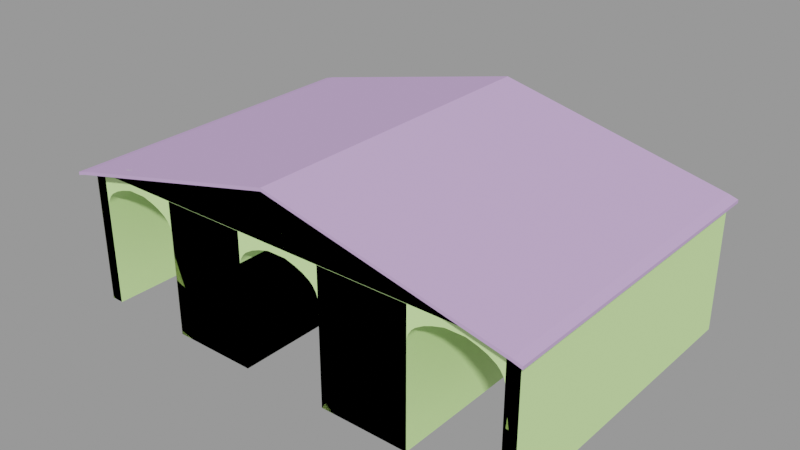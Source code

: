 # Source: train_building001b.blend  (saved by Blender 2.92.15; exported with 4.5.12 LTS)
import bpy
from mathutils import Matrix  # noqa: F401  (used for matrix-valued properties, if any)

bpy.ops.wm.read_factory_settings(use_empty=True)
scene = bpy.context.scene
scene.name = 'train_building001b.qc'

# ---- collections
col_train_building001b = bpy.data.collections.new('train_building001b'); scene.collection.children.link(col_train_building001b)

# ---- materials (node trees are filled in below, after node groups)
mat_wall027 = bpy.data.materials.new('wall027')
mat_wall027.use_transparent_shadow = False
mat_wall027.diffuse_color = (0.5841, 0.4012, 0.7121, 1.0)
mat_brickwall001 = bpy.data.materials.new('brickwall001')
mat_brickwall001.use_transparent_shadow = False
mat_brickwall001.diffuse_color = (0.6671, 0.9893, 0.4023, 1.0)
mat_black = bpy.data.materials.new('black')
mat_black.use_transparent_shadow = False
mat_black.diffuse_color = (0.9434, 0.5079, 0.6136, 1.0)
mat_phy = bpy.data.materials.new('  phy')
mat_phy.use_transparent_shadow = False
mat_phy.diffuse_color = (0.6238, 0.6192, 0.4238, 1.0)

# ---- material node trees

# ---- meshes
me_train_building001b_reference = bpy.data.meshes.new('train_building001b_reference')
me_train_building001b_reference.from_pydata([(596.1, -384.0, 296.0), (596.1, -416.0, 295.9), (1.7e-05, -384.0, 432.0), (1.8e-05, -416.0, 432.0), (-587.0, -384.0, 296.0), (-587.0, -416.0, 295.9), (619.1, -384.0, 297.0), (619.1, -416.0, 297.0), (619.1, -384.0, 289.0), (619.1, -416.0, 289.0), (619.1, 416.0, 289.0), (619.1, 416.0, 297.0), (-610.0, -384.0, 297.0), (-610.0, -416.0, 289.0), (-610.0, -416.0, 297.0), (-610.0, -384.0, 289.0), (-610.0, 416.0, 297.0), (-610.0, 416.0, 289.0), (-587.0, -416.0, 303.9), (1.8e-05, -416.0, 440.0), (596.1, -416.0, 303.9), (-587.0, 416.0, 296.0), (596.1, 416.0, 304.0), (-1.8e-05, 416.0, 440.0), (596.1, -384.0, 304.0), (1.7e-05, -384.0, 440.0), (-587.0, -384.0, 303.9), (-587.0, 416.0, 303.9), (596.1, 416.0, 296.0), (360.1, 416.0, 252.0), (380.1, 416.0, 264.0), (360.1, -384.0, 252.0), (380.1, -384.0, 264.0), (564.1, -384.0, 296.0), (-112.0, -384.0, 280.0), (-112.0, -384.0, 296.0), (-331.0, -384.0, 280.0), (-331.0, -384.0, 296.0), (-419.0, -384.0, 296.0), (-112.0, -384.0, 220.0), (-108.0, -384.0, 232.0), (-100.0, -384.0, 244.0), (-92.0, -384.0, 252.0), (-72.0, -384.0, 264.0), (-52.0, -384.0, 272.0), (-24.0, -384.0, 280.0), (-24.0, -384.0, 296.0), (1.7e-05, -384.0, 296.0), (24.0, -384.0, 296.0), (24.0, -384.0, 280.0), (112.0, -384.0, 280.0), (52.0, -384.0, 272.0), (72.0, -384.0, 264.0), (92.0, -384.0, 252.0), (100.0, -384.0, 244.0), (108.0, -384.0, 232.0), (1.7e-05, -384.0, 280.0), (112.0, -384.0, 296.0), (340.1, -384.0, 296.0), (340.1, -384.0, 280.0), (112.0, -384.0, 220.0), (340.1, -384.0, 220.0), (344.1, -384.0, 232.0), (352.1, -384.0, 244.0), (400.1, -384.0, 272.0), (428.1, -384.0, 280.0), (428.1, -384.0, 296.0), (476.1, -384.0, 296.0), (564.1, -384.0, 280.0), (596.1, -384.0, 280.0), (564.1, -384.0, 220.0), (476.1, -384.0, 280.0), (504.1, -384.0, 272.0), (524.1, -384.0, 264.0), (544.1, -384.0, 252.0), (552.1, -384.0, 244.0), (560.1, -384.0, 232.0), (596.1, -384.0, 220.0), (564.1, -384.0, 6.115), (596.1, -384.0, 6.115), (596.1, -384.0, -45.65), (564.1, -384.0, -45.65), (340.1, -384.0, 6.115), (340.1, 416.0, 220.0), (340.1, 416.0, 6.115), (340.1, 416.0, -45.65), (340.1, -384.0, -45.65), (-555.0, -384.0, -45.65), (-587.0, -384.0, 6.115), (-587.0, -384.0, -45.65), (-555.0, -384.0, 6.115), (-555.0, -384.0, 220.0), (-587.0, -384.0, 220.0), (-555.0, -384.0, 280.0), (-587.0, -384.0, 280.0), (-555.0, -384.0, 296.0), (-467.0, -384.0, 332.1), (-467.0, -384.0, 296.0), (-419.0, -384.0, 280.0), (-391.0, -384.0, 272.0), (-371.0, -384.0, 264.0), (-351.0, -384.0, 252.0), (-343.0, -384.0, 244.0), (-467.0, -384.0, 280.0), (-495.0, -384.0, 272.0), (-515.0, -384.0, 264.0), (-535.0, -384.0, 252.0), (-543.0, -384.0, 244.0), (-551.0, -384.0, 232.0), (-335.0, -384.0, 232.0), (-331.0, -384.0, 220.0), (-331.0, -384.0, 6.115), (-112.0, -384.0, 6.115), (-112.0, -384.0, -45.65), (-331.0, -384.0, -45.65), (112.0, -384.0, 6.115), (112.0, -384.0, -45.65), (112.0, 416.0, 220.0), (112.0, 416.0, 6.115), (112.0, 416.0, -45.65), (400.1, 416.0, 272.0), (428.1, 416.0, 280.0), (564.1, 416.0, 220.0), (564.1, 416.0, 6.115), (564.1, 416.0, -45.65), (-112.0, 416.0, 220.0), (-112.0, 416.0, 6.115), (-112.0, 416.0, -45.65), (596.1, 416.0, 280.0), (596.1, 416.0, 220.0), (596.1, 416.0, 6.115), (596.1, 416.0, -45.65), (-331.0, 416.0, 220.0), (-331.0, 416.0, 6.115), (-331.0, 416.0, -45.65), (-587.0, 416.0, 280.0), (-587.0, 416.0, 220.0), (-587.0, 416.0, 6.115), (-587.0, 416.0, -45.65), (-467.0, 416.0, 280.0), (-419.0, 416.0, 280.0), (476.1, 416.0, 280.0), (-543.0, 416.0, 244.0), (-551.0, 416.0, 232.0), (-555.0, 416.0, 220.0), (-535.0, 416.0, 252.0), (-515.0, 416.0, 264.0), (-495.0, 416.0, 272.0), (-391.0, 416.0, 272.0), (-371.0, 416.0, 264.0), (-351.0, 416.0, 252.0), (-343.0, 416.0, 244.0), (-335.0, 416.0, 232.0), (-100.0, 416.0, 244.0), (-108.0, 416.0, 232.0), (-92.0, 416.0, 252.0), (-72.0, 416.0, 264.0), (-52.0, 416.0, 272.0), (-24.0, 416.0, 280.0), (52.0, 416.0, 272.0), (24.0, 416.0, 280.0), (72.0, 416.0, 264.0), (92.0, 416.0, 252.0), (100.0, 416.0, 244.0), (108.0, 416.0, 232.0), (504.1, 416.0, 272.0), (524.1, 416.0, 264.0), (544.1, 416.0, 252.0), (552.1, 416.0, 244.0), (560.1, 416.0, 232.0), (352.1, 416.0, 244.0), (344.1, 416.0, 232.0), (-1.8e-05, 416.0, 280.0), (-555.0, 416.0, 6.115), (-555.0, 416.0, -45.65)], [], [(0, 1, 2), (2, 1, 3), (4, 2, 5), (5, 2, 3), (6, 7, 8), (8, 7, 9), (8, 10, 6), (6, 10, 11), (12, 13, 14), (15, 13, 12), (12, 16, 15), (15, 16, 17), (5, 14, 13), (18, 14, 5), (5, 3, 18), (18, 3, 19), (19, 3, 20), (20, 3, 1), (1, 7, 20), (9, 7, 1), (21, 15, 17), (4, 15, 21), (4, 5, 15), (15, 5, 13), (22, 23, 24), (24, 23, 25), (24, 25, 20), (20, 25, 19), (18, 12, 14), (26, 12, 18), (26, 16, 12), (27, 16, 26), (27, 25, 23), (26, 25, 27), (26, 18, 25), (25, 18, 19), (22, 6, 11), (24, 6, 22), (24, 20, 6), (6, 20, 7), (1, 8, 9), (0, 8, 1), (0, 10, 8), (28, 10, 0), (29, 30, 31), (31, 30, 32), (0, 2, 33), (34, 35, 36), (36, 35, 37), (35, 2, 37), (37, 2, 38), (38, 36, 37), (34, 39, 40), (34, 40, 41), (34, 41, 42), (34, 42, 43), (34, 43, 44), (45, 34, 44), (45, 35, 34), (46, 35, 45), (46, 2, 35), (47, 2, 46), (47, 48, 2), (48, 47, 49), (49, 50, 48), (51, 50, 49), (51, 52, 50), (52, 53, 50), (53, 54, 50), (54, 55, 50), (49, 47, 56), (47, 46, 56), (56, 46, 45), (48, 50, 57), (2, 48, 57), (58, 2, 57), (50, 58, 57), (59, 58, 50), (55, 60, 50), (50, 60, 59), (59, 60, 61), (59, 61, 62), (59, 62, 63), (59, 63, 31), (59, 31, 32), (59, 32, 64), (65, 59, 64), (65, 58, 59), (66, 58, 65), (66, 2, 58), (67, 2, 66), (33, 2, 67), (67, 68, 33), (68, 0, 33), (69, 0, 68), (68, 70, 69), (71, 66, 65), (67, 66, 71), (71, 68, 67), (72, 68, 71), (72, 73, 68), (73, 74, 68), (74, 75, 68), (75, 76, 68), (76, 70, 68), (69, 70, 77), (70, 78, 77), (77, 78, 79), (79, 78, 80), (80, 78, 81), (61, 82, 83), (83, 82, 84), (84, 82, 85), (85, 82, 86), (87, 88, 89), (90, 88, 87), (91, 88, 90), (92, 88, 91), (93, 92, 91), (94, 92, 93), (93, 95, 94), (94, 95, 4), (95, 96, 4), (2, 96, 95), (97, 2, 95), (38, 2, 97), (38, 97, 98), (98, 36, 38), (99, 36, 98), (99, 100, 36), (100, 101, 36), (101, 102, 36), (98, 97, 103), (97, 95, 103), (103, 95, 93), (103, 93, 104), (93, 105, 104), (93, 106, 105), (93, 107, 106), (93, 108, 107), (93, 91, 108), (102, 109, 36), (109, 110, 36), (36, 110, 34), (34, 110, 39), (110, 111, 39), (39, 111, 112), (112, 111, 113), (113, 111, 114), (60, 115, 61), (61, 115, 82), (82, 115, 86), (86, 115, 116), (117, 118, 60), (60, 118, 115), (115, 118, 116), (116, 118, 119), (30, 120, 32), (32, 120, 64), (120, 121, 64), (64, 121, 65), (122, 123, 70), (70, 123, 78), (78, 123, 81), (81, 123, 124), (39, 112, 125), (125, 112, 126), (126, 112, 127), (127, 112, 113), (69, 28, 0), (128, 28, 69), (69, 77, 128), (128, 77, 129), (77, 79, 129), (129, 79, 130), (130, 79, 131), (131, 79, 80), (132, 133, 110), (110, 133, 111), (111, 133, 114), (114, 133, 134), (135, 4, 21), (94, 4, 135), (135, 136, 94), (94, 136, 92), (136, 137, 92), (92, 137, 88), (88, 137, 89), (89, 137, 138), (139, 140, 103), (103, 140, 98), (121, 141, 65), (65, 141, 71), (107, 108, 142), (142, 108, 143), (108, 91, 143), (143, 91, 144), (106, 107, 145), (145, 107, 142), (145, 146, 106), (106, 146, 105), (146, 147, 105), (105, 147, 104), (147, 139, 104), (104, 139, 103), (148, 99, 140), (140, 99, 98), (148, 149, 99), (99, 149, 100), (150, 151, 101), (101, 151, 102), (149, 150, 100), (100, 150, 101), (151, 152, 102), (102, 152, 109), (152, 132, 109), (109, 132, 110), (41, 40, 153), (153, 40, 154), (40, 39, 154), (154, 39, 125), (42, 41, 155), (155, 41, 153), (155, 156, 42), (42, 156, 43), (156, 157, 43), (43, 157, 44), (157, 158, 44), (44, 158, 45), (159, 51, 160), (160, 51, 49), (159, 161, 51), (51, 161, 52), (162, 163, 53), (53, 163, 54), (161, 162, 52), (52, 162, 53), (163, 164, 54), (54, 164, 55), (164, 117, 55), (55, 117, 60), (165, 72, 141), (141, 72, 71), (165, 166, 72), (72, 166, 73), (167, 168, 74), (74, 168, 75), (166, 167, 73), (73, 167, 74), (168, 169, 75), (75, 169, 76), (169, 122, 76), (76, 122, 70), (63, 62, 170), (170, 62, 171), (62, 61, 171), (171, 61, 83), (31, 63, 29), (29, 63, 170), (158, 172, 45), (45, 172, 56), (172, 160, 56), (56, 160, 49), (91, 90, 144), (144, 90, 173), (173, 90, 174), (174, 90, 87), (134, 173, 174), (133, 173, 134), (173, 133, 144), (133, 132, 144), (144, 132, 143), (143, 132, 142), (142, 132, 145), (145, 132, 146), (146, 132, 147), (147, 132, 139), (139, 132, 140), (140, 132, 148), (148, 132, 149), (149, 132, 150), (150, 132, 151), (132, 152, 151), (119, 126, 127), (118, 126, 119), (126, 118, 125), (118, 117, 125), (125, 117, 154), (154, 117, 153), (153, 117, 155), (155, 117, 156), (156, 117, 157), (157, 117, 158), (158, 117, 172), (172, 117, 160), (160, 117, 159), (159, 117, 161), (161, 117, 162), (162, 117, 163), (117, 164, 163), (122, 169, 168), (167, 122, 168), (166, 122, 167), (165, 122, 166), (141, 122, 165), (121, 122, 141), (120, 122, 121), (30, 122, 120), (29, 122, 30), (170, 122, 29), (171, 122, 170), (83, 122, 171), (123, 122, 83), (84, 123, 83), (123, 84, 124), (124, 84, 85)])
me_train_building001b_reference.polygons.foreach_set('use_smooth', [True] * 316)
me_train_building001b_reference.polygons.foreach_set('material_index', [0, 0, 0, 0, 0, 0, 0, 0, 0, 0, 0, 0, 0, 0, 0, 0, 0, 0, 0, 0, 0, 0, 0, 0, 0, 0, 0, 0, 0, 0, 0, 0, 0, 0, 0, 0, 0, 0, 0, 0, 0, 0, 0, 0, 1, 1, 1, 1, 1, 1, 1, 1, 1, 1, 1, 1, 1, 1, 1, 1, 1, 1, 1, 1, 1, 1, 1, 1, 1, 1, 1, 1, 1, 1, 1, 1, 1, 1, 1, 1, 1, 1, 1, 1, 1, 1, 1, 1, 1, 1, 1, 1, 1, 1, 1, 1, 1, 1, 1, 1, 1, 1, 1, 1, 1, 1, 1, 1, 1, 1, 1, 1, 1, 1, 1, 1, 1, 1, 1, 1, 1, 1, 1, 1, 1, 1, 1, 1, 1, 1, 1, 1, 1, 1, 1, 1, 1, 1, 1, 1, 1, 1, 1, 1, 1, 1, 1, 1, 1, 1, 1, 1, 1, 1, 1, 1, 1, 1, 1, 1, 1, 1, 1, 1, 1, 1, 1, 1, 1, 1, 1, 1, 1, 1, 1, 1, 1, 1, 1, 1, 1, 1, 1, 1, 1, 1, 1, 1, 1, 1, 1, 1, 1, 1, 1, 1, 1, 1, 1, 1, 1, 1, 1, 1, 1, 1, 1, 1, 1, 1, 1, 1, 1, 1, 1, 1, 1, 1, 1, 1, 1, 1, 1, 1, 1, 1, 1, 1, 1, 1, 1, 1, 1, 1, 1, 1, 1, 1, 1, 1, 1, 1, 1, 1, 1, 1, 1, 1, 1, 1, 1, 1, 1, 1, 1, 1, 1, 1, 1, 1, 1, 1, 1, 1, 1, 1, 1, 2, 2, 2, 2, 2, 2, 2, 2, 2, 2, 2, 2, 2, 2, 2, 2, 2, 2, 2, 2, 2, 2, 2, 2, 2, 2, 2, 2, 2, 2, 2, 2, 2, 2, 2, 2, 2, 2, 2, 2, 2, 2, 2, 2, 2, 2, 2, 2, 2])
_k = set([(0, 1), (0, 2), (0, 10), (0, 28), (0, 69), (1, 3), (1, 9), (2, 3), (2, 5), (3, 5), (4, 5), (4, 21), (4, 94), (4, 95), (5, 13), (6, 7), (6, 11), (6, 22), (7, 9), (7, 20), (8, 9), (8, 10), (12, 14), (12, 16), (13, 14), (13, 15), (14, 18), (15, 17), (15, 21), (16, 26), (18, 19), (18, 26), (19, 20), (19, 25), (20, 24), (22, 24), (23, 24), (23, 25), (25, 27), (26, 27), (28, 69), (29, 30), (29, 170), (30, 120), (31, 32), (31, 63), (32, 64), (39, 40), (39, 112), (40, 41), (41, 42), (42, 43), (43, 44), (44, 45), (45, 56), (49, 51), (49, 56), (51, 52), (52, 53), (53, 54), (54, 55), (55, 60), (60, 115), (61, 62), (61, 82), (62, 63), (64, 65), (65, 71), (69, 77), (70, 76), (70, 78), (71, 72), (72, 73), (73, 74), (74, 75), (75, 76), (77, 79), (78, 80), (78, 81), (79, 80), (81, 123), (82, 85), (82, 86), (83, 84), (83, 171), (84, 85), (84, 124), (86, 115), (87, 88), (87, 90), (88, 89), (88, 92), (89, 137), (90, 91), (90, 174), (91, 108), (92, 94), (98, 99), (98, 103), (99, 100), (100, 101), (101, 102), (102, 109), (103, 104), (104, 105), (105, 106), (106, 107), (107, 108), (109, 110), (110, 111), (111, 113), (111, 114), (112, 113), (112, 127), (114, 133), (115, 116), (116, 118), (117, 118), (117, 164), (118, 119), (119, 126), (120, 121), (121, 141), (122, 123), (122, 169), (123, 124), (125, 126), (125, 154), (126, 127), (132, 133), (132, 152), (133, 134), (134, 173), (139, 140), (139, 147), (140, 148), (141, 165), (142, 143), (142, 145), (143, 144), (144, 173), (145, 146), (146, 147), (148, 149), (149, 150), (150, 151), (151, 152), (153, 154), (153, 155), (155, 156), (156, 157), (157, 158), (158, 172), (159, 160), (159, 161), (160, 172), (161, 162), (162, 163), (163, 164), (165, 166), (166, 167), (167, 168), (168, 169), (170, 171), (173, 174)])
me_train_building001b_reference.attributes.new('sharp_edge', 'BOOLEAN', 'EDGE').data.foreach_set('value', [ (min(e.vertices), max(e.vertices)) in _k for e in me_train_building001b_reference.edges])
_uv = me_train_building001b_reference.uv_layers.new(name='UVMap')
_uv.uv.foreach_set('vector', [1.018, -1.25, 1.143, -1.25, 1.018, 0.5156, 1.018, 0.5156, 1.143, -1.25, 1.143, 0.5156, 1.018, -2.281, 1.018, -0.5156, 1.143, -2.281, 1.143, -2.281, 1.018, -0.5156, 1.143, -0.5156, 1.018, 1.16, 1.143, 1.16, 1.018, 1.129, 1.018, 1.129, 1.143, 1.16, 1.143, 1.129, 1.018, 1.129, -2.107, 1.129, 1.018, 1.16, 1.018, 1.16, -2.107, 1.129, -2.107, 1.16, 1.018, 1.16, 1.143, 1.129, 1.143, 1.16, 1.018, 1.129, 1.143, 1.129, 1.018, 1.16, 1.018, 1.16, -2.107, 1.16, 1.018, 1.129, 1.018, 1.129, -2.107, 1.16, -2.107, 1.129, 1.151, -1.279, 1.182, -1.36, 1.152, -1.368, 1.181, -1.27, 1.182, -1.36, 1.151, -1.279, 1.151, -1.279, 1.147, 0.4857, 1.181, -1.27, 1.181, -1.27, 1.147, 0.4857, 1.177, 0.4944, 1.168, 0.523, 1.138, 0.5143, 1.172, -1.241, 1.172, -1.241, 1.138, 0.5143, 1.142, -1.25, 1.142, -1.25, 1.172, -1.331, 1.172, -1.241, 1.143, -1.34, 1.172, -1.331, 1.142, -1.25, -2.107, -2.281, 1.018, -2.371, -2.107, -2.371, 1.018, -2.281, 1.018, -2.371, -2.107, -2.281, 1.018, -2.281, 1.143, -2.281, 1.018, -2.371, 1.018, -2.371, 1.143, -2.281, 1.143, -2.371, -2.107, -1.25, -2.107, 0.5156, 1.018, -1.25, 1.018, -1.25, -2.107, 0.5156, 1.018, 0.5156, 1.018, -1.25, 1.018, 0.5156, 1.143, -1.25, 1.143, -1.25, 1.018, 0.5156, 1.143, 0.5156, 1.143, -2.281, 1.018, -2.371, 1.143, -2.371, 1.018, -2.281, 1.018, -2.371, 1.143, -2.281, 1.018, -2.281, -2.107, -2.371, 1.018, -2.371, -2.107, -2.281, -2.107, -2.371, 1.018, -2.281, -2.107, -2.281, 1.018, -0.5156, -2.107, -0.5156, 1.018, -2.281, 1.018, -0.5156, -2.107, -2.281, 1.018, -2.281, 1.143, -2.281, 1.018, -0.5156, 1.018, -0.5156, 1.143, -2.281, 1.143, -0.5156, -2.107, -1.25, 1.018, -1.34, -2.107, -1.34, 1.018, -1.25, 1.018, -1.34, -2.107, -1.25, 1.018, -1.25, 1.143, -1.25, 1.018, -1.34, 1.018, -1.34, 1.143, -1.25, 1.143, -1.34, 1.143, -1.25, 1.018, -1.34, 1.143, -1.34, 1.018, -1.25, 1.018, -1.34, 1.143, -1.25, 1.018, -1.25, -2.107, -1.34, 1.018, -1.34, -2.107, -1.25, -2.107, -1.34, 1.018, -1.25, -1.009, -2.0, -1.1, -2.0, -1.009, 1.125, -1.009, 1.125, -1.1, -2.0, -1.1, 1.125, 2.829, 1.189, 0.5008, 1.72, 2.704, 1.189, 0.06327, 1.127, 0.06327, 1.189, -0.7922, 1.127, -0.7922, 1.127, 0.06327, 1.189, -0.7922, 1.189, 0.06327, 1.189, 0.5008, 1.72, -0.7922, 1.189, -0.7922, 1.189, 0.5008, 1.72, -1.136, 1.189, -1.136, 1.189, -0.7922, 1.127, -0.7922, 1.189, 0.06327, 1.127, 0.06327, 0.8922, 0.0789, 0.9391, 0.06327, 1.127, 0.0789, 0.9391, 0.1101, 0.986, 0.06327, 1.127, 0.1101, 0.986, 0.1414, 1.017, 0.06327, 1.127, 0.1414, 1.017, 0.2195, 1.064, 0.06327, 1.127, 0.2195, 1.064, 0.2976, 1.095, 0.407, 1.127, 0.06327, 1.127, 0.2976, 1.095, 0.407, 1.127, 0.06327, 1.189, 0.06327, 1.127, 0.407, 1.189, 0.06327, 1.189, 0.407, 1.127, 0.407, 1.189, 0.5008, 1.72, 0.06327, 1.189, 0.5008, 1.189, 0.5008, 1.72, 0.407, 1.189, 0.5008, 1.189, 0.5945, 1.189, 0.5008, 1.72, 0.5945, 1.189, 0.5008, 1.189, 0.5945, 1.127, 0.5945, 1.127, 0.9383, 1.127, 0.5945, 1.189, 0.7039, 1.095, 0.9383, 1.127, 0.5945, 1.127, 0.7039, 1.095, 0.782, 1.064, 0.9383, 1.127, 0.782, 1.064, 0.8601, 1.017, 0.9383, 1.127, 0.8601, 1.017, 0.8914, 0.986, 0.9383, 1.127, 0.8914, 0.986, 0.9226, 0.9391, 0.9383, 1.127, 0.5945, 1.127, 0.5008, 1.189, 0.5008, 1.127, 0.5008, 1.189, 0.407, 1.189, 0.5008, 1.127, 0.5008, 1.127, 0.407, 1.189, 0.407, 1.127, 0.5945, 1.189, 0.9383, 1.127, 0.9383, 1.189, 0.5008, 1.72, 0.5945, 1.189, 0.9383, 1.189, 1.829, 1.189, 0.5008, 1.72, 0.9383, 1.189, 0.9383, 1.127, 1.829, 1.189, 0.9383, 1.189, 1.829, 1.127, 1.829, 1.189, 0.9383, 1.127, 0.9226, 0.9391, 0.9383, 0.8922, 0.9383, 1.127, 0.9383, 1.127, 0.9383, 0.8922, 1.829, 1.127, 1.829, 1.127, 0.9383, 0.8922, 1.829, 0.8922, 1.829, 1.127, 1.829, 0.8922, 1.845, 0.9391, 1.829, 1.127, 1.845, 0.9391, 1.876, 0.986, 1.829, 1.127, 1.876, 0.986, 1.907, 1.017, 1.829, 1.127, 1.907, 1.017, 1.986, 1.064, 1.829, 1.127, 1.986, 1.064, 2.064, 1.095, 2.173, 1.127, 1.829, 1.127, 2.064, 1.095, 2.173, 1.127, 1.829, 1.189, 1.829, 1.127, 2.173, 1.189, 1.829, 1.189, 2.173, 1.127, 2.173, 1.189, 0.5008, 1.72, 1.829, 1.189, 2.361, 1.189, 0.5008, 1.72, 2.173, 1.189, 2.704, 1.189, 0.5008, 1.72, 2.361, 1.189, 2.361, 1.189, 2.704, 1.127, 2.704, 1.189, 2.704, 1.127, 2.829, 1.189, 2.704, 1.189, 2.829, 1.127, 2.829, 1.189, 2.704, 1.127, 2.704, 1.127, 2.704, 0.8922, 2.829, 1.127, 2.361, 1.127, 2.173, 1.189, 2.173, 1.127, 2.361, 1.189, 2.173, 1.189, 2.361, 1.127, 2.361, 1.127, 2.704, 1.127, 2.361, 1.189, 2.47, 1.095, 2.704, 1.127, 2.361, 1.127, 2.47, 1.095, 2.548, 1.064, 2.704, 1.127, 2.548, 1.064, 2.626, 1.017, 2.704, 1.127, 2.626, 1.017, 2.657, 0.986, 2.704, 1.127, 2.657, 0.986, 2.689, 0.9391, 2.704, 1.127, 2.689, 0.9391, 2.704, 0.8922, 2.704, 1.127, 2.829, 1.127, 2.704, 0.8922, 2.829, 0.8922, 2.704, 0.8922, 2.704, 0.05672, 2.829, 0.8922, 2.829, 0.8922, 2.704, 0.05672, 2.829, 0.05672, 2.829, 0.05672, 2.704, 0.05672, 2.829, -0.1455, 2.829, -0.1455, 2.704, 0.05672, 2.704, -0.1455, 1.438, 0.1719, 1.438, -0.6607, -1.688, 0.1719, -1.688, 0.1719, 1.438, -0.6607, -1.688, -0.6607, -1.688, -0.6607, 1.438, -0.6607, -1.688, -0.8622, -1.688, -0.8622, 1.438, -0.6607, 1.438, -0.8622, -1.667, -0.1455, -1.792, 0.05672, -1.792, -0.1455, -1.667, 0.05672, -1.792, 0.05672, -1.667, -0.1455, -1.667, 0.8922, -1.792, 0.05672, -1.667, 0.05672, -1.792, 0.8922, -1.792, 0.05672, -1.667, 0.8922, -1.667, 1.127, -1.792, 0.8922, -1.667, 0.8922, -1.792, 1.127, -1.792, 0.8922, -1.667, 1.127, -1.667, 1.127, -1.667, 1.189, -1.792, 1.127, -1.792, 1.127, -1.667, 1.189, -1.792, 1.189, -1.667, 1.189, -1.323, 1.33, -1.792, 1.189, 0.5008, 1.72, -1.323, 1.33, -1.667, 1.189, -1.323, 1.189, 0.5008, 1.72, -1.667, 1.189, -1.136, 1.189, 0.5008, 1.72, -1.323, 1.189, -1.136, 1.189, -1.323, 1.189, -1.136, 1.127, -1.136, 1.127, -0.7922, 1.127, -1.136, 1.189, -1.027, 1.095, -0.7922, 1.127, -1.136, 1.127, -1.027, 1.095, -0.9484, 1.064, -0.7922, 1.127, -0.9484, 1.064, -0.8703, 1.017, -0.7922, 1.127, -0.8703, 1.017, -0.839, 0.986, -0.7922, 1.127, -1.136, 1.127, -1.323, 1.189, -1.323, 1.127, -1.323, 1.189, -1.667, 1.189, -1.323, 1.127, -1.323, 1.127, -1.667, 1.189, -1.667, 1.127, -1.323, 1.127, -1.667, 1.127, -1.433, 1.095, -1.667, 1.127, -1.511, 1.064, -1.433, 1.095, -1.667, 1.127, -1.589, 1.017, -1.511, 1.064, -1.667, 1.127, -1.62, 0.986, -1.589, 1.017, -1.667, 1.127, -1.652, 0.9391, -1.62, 0.986, -1.667, 1.127, -1.667, 0.8922, -1.652, 0.9391, -0.839, 0.986, -0.8078, 0.9391, -0.7922, 1.127, -0.8078, 0.9391, -0.7922, 0.8922, -0.7922, 1.127, -0.7922, 1.127, -0.7922, 0.8922, 0.06327, 1.127, 0.06327, 1.127, -0.7922, 0.8922, 0.06327, 0.8922, -0.7922, 0.8922, -0.7922, 0.05672, 0.06327, 0.8922, 0.06327, 0.8922, -0.7922, 0.05672, 0.06327, 0.05672, 0.06327, 0.05672, -0.7922, 0.05672, 0.06327, -0.1455, 0.06327, -0.1455, -0.7922, 0.05672, -0.7922, -0.1455, 0.9383, 0.8922, 0.9383, 0.05672, 1.829, 0.8922, 1.829, 0.8922, 0.9383, 0.05672, 1.829, 0.05672, 1.829, 0.05672, 0.9383, 0.05672, 1.829, -0.1455, 1.829, -0.1455, 0.9383, 0.05672, 0.9383, -0.1455, -1.688, 0.1719, -1.688, -0.6607, 1.438, 0.1719, 1.438, 0.1719, -1.688, -0.6607, 1.438, -0.6607, 1.438, -0.6607, -1.688, -0.6607, 1.438, -0.8622, 1.438, -0.8622, -1.688, -0.6607, -1.688, -0.8622, -1.101, -2.0, -1.186, -2.0, -1.101, 1.125, -1.101, 1.125, -1.186, -2.0, -1.186, 1.125, -1.186, -2.0, -1.299, -2.0, -1.186, 1.125, -1.186, 1.125, -1.299, -2.0, -1.299, 1.125, -1.688, 0.1719, -1.688, -0.6607, 1.438, 0.1719, 1.438, 0.1719, -1.688, -0.6607, 1.438, -0.6607, 1.438, -0.6607, -1.688, -0.6607, 1.438, -0.8622, 1.438, -0.8622, -1.688, -0.6607, -1.688, -0.8622, 1.438, 0.1719, 1.438, -0.6607, -1.688, 0.1719, -1.688, 0.1719, 1.438, -0.6607, -1.688, -0.6607, -1.688, -0.6607, 1.438, -0.6607, -1.688, -0.8622, -1.688, -0.8622, 1.438, -0.6607, 1.438, -0.8622, 1.438, 0.4062, -1.688, 0.4688, 1.438, 0.4688, -1.688, 0.4062, -1.688, 0.4688, 1.438, 0.4062, 1.438, 0.4062, 1.438, 0.1719, -1.688, 0.4062, -1.688, 0.4062, 1.438, 0.1719, -1.688, 0.1719, 1.438, 0.1719, 1.438, -0.6607, -1.688, 0.1719, -1.688, 0.1719, 1.438, -0.6607, -1.688, -0.6607, -1.688, -0.6607, 1.438, -0.6607, -1.688, -0.8622, -1.688, -0.8622, 1.438, -0.6607, 1.438, -0.8622, -1.688, 0.1719, -1.688, -0.6607, 1.438, 0.1719, 1.438, 0.1719, -1.688, -0.6607, 1.438, -0.6607, 1.438, -0.6607, -1.688, -0.6607, 1.438, -0.8622, 1.438, -0.8622, -1.688, -0.6607, -1.688, -0.8622, -1.687, 0.4062, 1.438, 0.4688, -1.687, 0.4688, 1.438, 0.4062, 1.438, 0.4688, -1.687, 0.4062, -1.687, 0.4062, -1.687, 0.1719, 1.438, 0.4062, 1.438, 0.4062, -1.687, 0.1719, 1.438, 0.1719, -1.687, 0.1719, -1.687, -0.6607, 1.438, 0.1719, 1.438, 0.1719, -1.687, -0.6607, 1.438, -0.6607, 1.438, -0.6607, -1.687, -0.6607, 1.438, -0.8622, 1.438, -0.8622, -1.687, -0.6607, -1.687, -0.8622, 1.702, -2.0, 1.515, -2.0, 1.702, 1.125, 1.702, 1.125, 1.515, -2.0, 1.515, 1.125, -0.298, -2.0, -0.4855, -2.0, -0.298, 1.125, -0.298, 1.125, -0.4855, -2.0, -0.4855, 1.125, 1.049, 1.125, 1.105, 1.125, 1.049, -2.0, 1.049, -2.0, 1.105, 1.125, 1.105, -2.0, 0.1236, 1.125, 0.173, 1.125, 0.1236, -2.0, 0.1236, -2.0, 0.173, 1.125, 0.173, -2.0, 0.9969, 1.125, 1.041, 1.125, 0.9969, -2.0, 0.9969, -2.0, 1.041, 1.125, 1.041, -2.0, 0.991, -2.0, 0.8999, -2.0, 0.991, 1.125, 0.991, 1.125, 0.8999, -2.0, 0.8999, 1.125, 1.899, -2.0, 1.814, -2.0, 1.899, 1.125, 1.899, 1.125, 1.814, -2.0, 1.814, 1.125, 1.814, -2.0, 1.701, -2.0, 1.814, 1.125, 1.814, 1.125, 1.701, -2.0, 1.701, 1.125, 1.402, -2.0, 1.402, 1.125, 1.515, -2.0, 1.515, -2.0, 1.402, 1.125, 1.515, 1.125, 1.399, -2.0, 1.315, -2.0, 1.399, 1.125, 1.399, 1.125, 1.315, -2.0, 1.315, 1.125, 1.204, -2.0, 1.159, -2.0, 1.204, 1.125, 1.204, 1.125, 1.159, -2.0, 1.159, 1.125, 1.31, -2.0, 1.219, -2.0, 1.31, 1.125, 1.31, 1.125, 1.219, -2.0, 1.219, 1.125, 1.142, -2.0, 1.086, -2.0, 1.142, 1.125, 1.142, 1.125, 1.086, -2.0, 1.086, 1.125, 1.051, -2.0, 1.002, -2.0, 1.051, 1.125, 1.051, 1.125, 1.002, -2.0, 1.002, 1.125, 0.04897, 1.125, 0.1053, 1.125, 0.04897, -2.0, 0.04897, -2.0, 0.1053, 1.125, 0.1053, -2.0, 0.1236, 1.125, 0.173, 1.125, 0.1236, -2.0, 0.1236, -2.0, 0.173, 1.125, 0.173, -2.0, -0.003075, 1.125, 0.04112, 1.125, -0.003075, -2.0, -0.003075, -2.0, 0.04112, 1.125, 0.04112, -2.0, -0.009031, -2.0, -0.1001, -2.0, -0.009031, 1.125, -0.009031, 1.125, -0.1001, -2.0, -0.1001, 1.125, -0.1014, -2.0, -0.1855, -2.0, -0.1014, 1.125, -0.1014, 1.125, -0.1855, -2.0, -0.1855, 1.125, 0.8145, -2.0, 0.7011, -2.0, 0.8145, 1.125, 0.8145, 1.125, 0.7011, -2.0, 0.7011, 1.125, 0.402, -2.0, 0.402, 1.125, 0.5154, -2.0, 0.5154, -2.0, 0.402, 1.125, 0.5154, 1.125, 0.3991, -2.0, 0.315, -2.0, 0.3991, 1.125, 0.3991, 1.125, 0.315, -2.0, 0.315, 1.125, 0.2036, -2.0, 0.1594, -2.0, 0.2036, 1.125, 0.2036, 1.125, 0.1594, -2.0, 0.1594, 1.125, 0.3097, -2.0, 0.2186, -2.0, 0.3097, 1.125, 0.3097, 1.125, 0.2186, -2.0, 0.2186, 1.125, 0.1424, -2.0, 0.08603, -2.0, 0.1424, 1.125, 0.1424, 1.125, 0.08603, -2.0, 0.08603, 1.125, 0.05125, -2.0, 0.00184, -2.0, 0.05125, 1.125, 0.05125, 1.125, 0.00184, -2.0, 0.00184, 1.125, -0.598, -2.0, -0.598, 1.125, -0.4846, -2.0, -0.4846, -2.0, -0.598, 1.125, -0.4846, 1.125, -0.6009, -2.0, -0.685, -2.0, -0.6009, 1.125, -0.6009, 1.125, -0.685, -2.0, -0.685, 1.125, -0.7964, -2.0, -0.8406, -2.0, -0.7964, 1.125, -0.7964, 1.125, -0.8406, -2.0, -0.8406, 1.125, -0.6903, -2.0, -0.7814, -2.0, -0.6903, 1.125, -0.6903, 1.125, -0.7814, -2.0, -0.7814, 1.125, -0.8576, -2.0, -0.914, -2.0, -0.8576, 1.125, -0.8576, 1.125, -0.914, -2.0, -0.914, 1.125, 0.05124, -2.0, 0.001825, -2.0, 0.05124, 1.125, 0.05124, 1.125, 0.001825, -2.0, 0.001825, 1.125, -0.951, 1.125, -0.8947, 1.125, -0.951, -2.0, -0.951, -2.0, -0.8947, 1.125, -0.8947, -2.0, -0.8764, 1.125, -0.8269, 1.125, -0.8764, -2.0, -0.8764, -2.0, -0.8269, 1.125, -0.8269, -2.0, -1.003, 1.125, -0.9589, 1.125, -1.003, -2.0, -1.003, -2.0, -0.9589, 1.125, -0.9589, -2.0, 0.702, -2.0, 0.6083, -2.0, 0.702, 1.125, 0.702, 1.125, 0.6083, -2.0, 0.6083, 1.125, 0.6083, -2.0, 0.5145, -2.0, 0.6083, 1.125, 0.6083, 1.125, 0.5145, -2.0, 0.5145, 1.125, 1.438, 0.1719, 1.438, -0.6607, -1.687, 0.1719, -1.687, 0.1719, 1.438, -0.6607, -1.687, -0.6607, -1.687, -0.6607, 1.438, -0.6607, -1.687, -0.8622, -1.687, -0.8622, 1.438, -0.6607, 1.438, -0.8622, 0.6366, 0.1407, 0.6317, 0.1417, 0.6317, 0.1407, 0.6366, 0.1417, 0.6317, 0.1417, 0.6366, 0.1407, 0.6317, 0.1417, 0.6366, 0.1417, 0.6317, 0.1455, 0.6366, 0.1417, 0.6366, 0.1455, 0.6317, 0.1455, 0.6317, 0.1455, 0.6366, 0.1455, 0.6318, 0.1458, 0.6318, 0.1458, 0.6366, 0.1455, 0.632, 0.1461, 0.632, 0.1461, 0.6366, 0.1455, 0.6322, 0.1462, 0.6322, 0.1462, 0.6366, 0.1455, 0.6326, 0.1465, 0.6326, 0.1465, 0.6366, 0.1455, 0.633, 0.1467, 0.633, 0.1467, 0.6366, 0.1455, 0.6336, 0.1469, 0.6336, 0.1469, 0.6366, 0.1455, 0.6347, 0.1469, 0.6347, 0.1469, 0.6366, 0.1455, 0.6353, 0.1467, 0.6353, 0.1467, 0.6366, 0.1455, 0.6358, 0.1465, 0.6358, 0.1465, 0.6366, 0.1455, 0.6362, 0.1462, 0.6362, 0.1462, 0.6366, 0.1455, 0.6364, 0.1461, 0.6366, 0.1455, 0.6365, 0.1458, 0.6364, 0.1461, 0.6366, 0.1407, 0.6317, 0.1416, 0.6317, 0.1407, 0.6366, 0.1416, 0.6317, 0.1416, 0.6366, 0.1407, 0.6317, 0.1416, 0.6366, 0.1416, 0.6317, 0.1455, 0.6366, 0.1416, 0.6366, 0.1455, 0.6317, 0.1455, 0.6317, 0.1455, 0.6366, 0.1455, 0.6318, 0.1458, 0.6318, 0.1458, 0.6366, 0.1455, 0.632, 0.1461, 0.632, 0.1461, 0.6366, 0.1455, 0.6321, 0.1462, 0.6321, 0.1462, 0.6366, 0.1455, 0.6326, 0.1465, 0.6326, 0.1465, 0.6366, 0.1455, 0.633, 0.1467, 0.633, 0.1467, 0.6366, 0.1455, 0.6336, 0.1468, 0.6336, 0.1468, 0.6366, 0.1455, 0.6342, 0.1468, 0.6342, 0.1468, 0.6366, 0.1455, 0.6347, 0.1468, 0.6347, 0.1468, 0.6366, 0.1455, 0.6353, 0.1467, 0.6353, 0.1467, 0.6366, 0.1455, 0.6357, 0.1465, 0.6357, 0.1465, 0.6366, 0.1455, 0.6362, 0.1462, 0.6362, 0.1462, 0.6366, 0.1455, 0.6363, 0.1461, 0.6366, 0.1455, 0.6365, 0.1458, 0.6363, 0.1461, 0.6366, 0.1455, 0.6365, 0.1458, 0.6363, 0.1461, 0.6362, 0.1462, 0.6366, 0.1455, 0.6363, 0.1461, 0.6357, 0.1465, 0.6366, 0.1455, 0.6362, 0.1462, 0.6353, 0.1467, 0.6366, 0.1455, 0.6357, 0.1465, 0.6347, 0.1468, 0.6366, 0.1455, 0.6353, 0.1467, 0.6336, 0.1468, 0.6366, 0.1455, 0.6347, 0.1468, 0.633, 0.1467, 0.6366, 0.1455, 0.6336, 0.1468, 0.6326, 0.1465, 0.6366, 0.1455, 0.633, 0.1467, 0.6321, 0.1462, 0.6366, 0.1455, 0.6326, 0.1465, 0.632, 0.1461, 0.6366, 0.1455, 0.6321, 0.1462, 0.6318, 0.1458, 0.6366, 0.1455, 0.632, 0.1461, 0.6317, 0.1455, 0.6366, 0.1455, 0.6318, 0.1458, 0.6366, 0.1416, 0.6366, 0.1455, 0.6317, 0.1455, 0.6317, 0.1416, 0.6366, 0.1416, 0.6317, 0.1455, 0.6366, 0.1416, 0.6317, 0.1416, 0.6366, 0.1407, 0.6366, 0.1407, 0.6317, 0.1416, 0.6317, 0.1407])
me_train_building001b_reference.materials.append(mat_wall027)
me_train_building001b_reference.materials.append(mat_brickwall001)
me_train_building001b_reference.materials.append(mat_black)
me_train_building001b_reference.use_remesh_fix_poles = True
me_train_building001b_reference.use_remesh_preserve_attributes = False
me_train_building001b_reference.use_mirror_vertex_groups = False
me_train_building001b_reference.update()
me_train_building001b_reference.normals_split_custom_set([tuple(v) for v in zip(*[iter([-0.2225, 0.0008507, -0.9749, -0.2225, 0.0008934, -0.9749, -0.2225, 0.0009364, -0.9749, -0.2225, 0.0009364, -0.9749, -0.2225, 0.0008934, -0.9749, -0.2225, 0.0007875, -0.9749, 0.2258, 0.0002059, -0.9742, 0.2258, 0.0002059, -0.9742, 0.2258, 0.0002059, -0.9742, 0.2258, 0.001075, -0.9742, 0.2258, 0.001075, -0.9742, 0.2258, 0.001075, -0.9742, 1.0, 1.831e-06, 0.0, 1.0, 5.948e-07, 0.0, 1.0, 1.534e-06, 0.0, 1.0, 1.534e-06, 0.0, 1.0, 5.948e-07, 0.0, 1.0, 0.0, 0.0, 1.0, 1.534e-06, 0.0, 1.0, -9.706e-10, 0.0, 1.0, 1.831e-06, 0.0, 1.0, 1.831e-06, 0.0, 1.0, -9.706e-10, 0.0, 1.0, 0.0, 0.0, -1.0, 0.0, 0.0, -1.0, 0.0, 0.0, -1.0, 0.0, 0.0, -1.0, -4.853e-10, 0.0, -1.0, 0.0, 0.0, -1.0, 0.0, 0.0, -1.0, 0.0, 0.0, -1.0, -1.516e-07, 0.0, -1.0, -4.853e-10, 0.0, -1.0, -4.853e-10, 0.0, -1.0, -1.516e-07, 0.0, -1.0, -1.526e-07, 0.0, 0.0, -1.0, 0.0, 0.0, -1.0, 0.0, 0.0, -1.0, 0.0, 0.0, -1.0, 0.0, 0.0, -1.0, 0.0, 0.0, -1.0, 0.0, 0.0, -1.0, 0.0, 2.557e-08, -1.0, 0.0, 0.0, -1.0, 0.0, 0.0, -1.0, 0.0, 2.557e-08, -1.0, 0.0, 2.563e-08, -1.0, 0.0, 2.563e-08, -1.0, 0.0, 2.557e-08, -1.0, 0.0, 2.99e-08, -1.0, 0.0, 2.99e-08, -1.0, 0.0, 2.557e-08, -1.0, 0.0, 2.147e-08, -1.0, 0.0, 2.147e-08, -1.0, 0.0, 0.0, -1.0, 0.0, 2.99e-08, -1.0, 0.0, 0.0, -1.0, 0.0, 0.0, -1.0, 0.0, 2.147e-08, -1.0, 0.0, 0.2897, -1.206e-07, -0.9571, 0.2897, -1.206e-07, -0.9571, 0.2897, -1.206e-07, -0.9571, 0.2897, -0.0004824, -0.9571, 0.29, -0.000329, -0.957, 0.2897, -2.032e-07, -0.9571, 0.2897, -0.0004824, -0.9571, 0.2889, 0.0004692, -0.9574, 0.29, -0.000329, -0.957, 0.29, -0.000329, -0.957, 0.2889, 0.0004692, -0.9574, 0.289, 0.0005454, -0.9573, 0.2225, -3.56e-05, 0.9749, 0.2225, -3.56e-05, 0.9749, 0.2225, -3.56e-05, 0.9749, 0.2225, -0.0005624, 0.9749, 0.2225, 4.791e-08, 0.9749, 0.2225, -1.48e-05, 0.9749, 0.2225, -0.0005624, 0.9749, 0.2225, -1.48e-05, 0.9749, 0.2225, 1.808e-07, 0.9749, 0.2225, 1.808e-07, 0.9749, 0.2225, -1.48e-05, 0.9749, 0.2225, -0.0009096, 0.9749, -0.2883, 0.0, 0.9575, -0.2883, 2.857e-08, 0.9575, -0.2883, 0.0, 0.9575, -0.2883, 2.83e-08, 0.9575, -0.2883, 2.857e-08, 0.9575, -0.2883, 0.0, 0.9575, -0.2883, 2.83e-08, 0.9575, -0.2883, 5.715e-08, 0.9575, -0.2883, 2.857e-08, 0.9575, -0.2883, -5.082e-07, 0.9575, -0.2883, -5.082e-07, 0.9575, -0.2883, -5.082e-07, 0.9575, -0.2258, 3.241e-08, 0.9742, -0.2258, 3.241e-08, 0.9742, -0.2258, 3.241e-08, 0.9742, -0.2258, -2.593e-07, 0.9742, -0.2258, -1.922e-07, 0.9742, -0.2258, -5.186e-07, 0.9742, -0.2258, -2.593e-07, 0.9742, -0.2258, 0.0, 0.9742, -0.2258, -1.922e-07, 0.9742, -0.2258, -1.922e-07, 0.9742, -0.2258, 0.0, 0.9742, -0.2258, 0.0, 0.9742, 0.2896, -2.983e-05, 0.9572, 0.2896, -2.981e-05, 0.9572, 0.2896, -2.981e-05, 0.9572, 0.2902, 0.0002166, 0.957, 0.2901, 4.641e-05, 0.957, 0.2903, -6.495e-06, 0.9569, 0.2902, 0.0002166, 0.957, 0.2888, -0.0003693, 0.9574, 0.2901, 4.641e-05, 0.957, 0.2901, 4.641e-05, 0.957, 0.2888, -0.0003693, 0.9574, 0.2889, -0.000477, 0.9574, -0.2895, 0.001001, -0.9572, -0.2908, -0.0001273, -0.9568, -0.2894, 0.0009013, -0.9572, -0.2907, -0.0003256, -0.9568, -0.2908, -0.0001273, -0.9568, -0.2895, 0.001001, -0.9572, -0.2907, -0.0003256, -0.9568, -0.2911, 2.616e-05, -0.9567, -0.2908, -0.0001273, -0.9568, -0.29, -9.913e-06, -0.957, -0.29, -9.923e-06, -0.957, -0.29, -9.953e-06, -0.957, 0.6154, 1.081e-06, -0.7882, 0.4444, 7.33e-07, -0.8958, 0.6154, 7.613e-07, -0.7882, 0.6154, 7.613e-07, -0.7882, 0.4444, 7.33e-07, -0.8958, 0.4444, 5.227e-07, -0.8958, -2.042e-11, -1.0, 0.0, 6.59e-08, -1.0, -1.257e-07, -7.584e-11, -1.0, -9.829e-08, 2.621e-07, -1.0, -1.021e-06, 1.354e-07, -1.0, -9.447e-07, 0.0, -1.0, 2.245e-07, 0.0, -1.0, 2.245e-07, 1.354e-07, -1.0, -9.447e-07, 0.0, -1.0, -3.254e-08, 1.354e-07, -1.0, -9.447e-07, 6.59e-08, -1.0, -1.257e-07, 0.0, -1.0, -3.254e-08, 0.0, -1.0, -3.254e-08, 6.59e-08, -1.0, -1.257e-07, 0.0, -1.0, 6.058e-13, 0.0, -1.0, 6.058e-13, 0.0, -1.0, 2.245e-07, 0.0, -1.0, -3.254e-08, 2.621e-07, -1.0, -1.021e-06, 2.361e-07, -1.0, -5.393e-07, 1.392e-06, -1.0, 0.0, 2.621e-07, -1.0, -1.021e-06, 1.392e-06, -1.0, 0.0, 7.774e-07, -1.0, 0.0, 2.621e-07, -1.0, -1.021e-06, 7.774e-07, -1.0, 0.0, 5.49e-07, -1.0, 0.0, 2.621e-07, -1.0, -1.021e-06, 5.49e-07, -1.0, 0.0, 4.028e-07, -1.0, 1.1e-06, 2.621e-07, -1.0, -1.021e-06, 4.028e-07, -1.0, 1.1e-06, 3.523e-07, -1.0, -4.43e-06, 1.875e-07, -1.0, -1.547e-06, 2.621e-07, -1.0, -1.021e-06, 3.523e-07, -1.0, -4.43e-06, 1.875e-07, -1.0, -1.547e-06, 1.354e-07, -1.0, -9.447e-07, 2.621e-07, -1.0, -1.021e-06, 1.83e-07, -1.0, -3.978e-07, 1.354e-07, -1.0, -9.447e-07, 1.875e-07, -1.0, -1.547e-06, 1.83e-07, -1.0, -3.978e-07, 6.59e-08, -1.0, -1.257e-07, 1.354e-07, -1.0, -9.447e-07, 0.0, -1.0, 0.0, 6.59e-08, -1.0, -1.257e-07, 1.83e-07, -1.0, -3.978e-07, 0.0, -1.0, 0.0, 0.0, -1.0, -3.97e-08, 6.59e-08, -1.0, -1.257e-07, 0.0, -1.0, -3.97e-08, 0.0, -1.0, 0.0, 0.0, -1.0, 0.0, 0.0, -1.0, 0.0, 0.0, -1.0, 6.679e-07, 0.0, -1.0, -3.97e-08, 0.0, -1.0, 0.0, 0.0, -1.0, 6.679e-07, 0.0, -1.0, 0.0, 0.0, -1.0, 0.0, 0.0, -1.0, 0.0, 0.0, -1.0, 6.679e-07, 0.0, -1.0, 0.0, 0.0, -1.0, 0.0, 0.0, -1.0, 6.679e-07, 0.0, -1.0, 0.0, 0.0, -1.0, 0.0, 0.0, -1.0, 6.679e-07, 0.0, -1.0, 0.0, 0.0, -1.0, 0.0, 0.0, -1.0, 6.679e-07, 0.0, -1.0, 0.0, 0.0, -1.0, 0.0, 0.0, -1.0, -4.76e-07, 0.0, -1.0, 0.0, 1.83e-07, -1.0, -3.978e-07, 0.0, -1.0, -4.76e-07, 0.0, -1.0, -4.76e-07, 1.83e-07, -1.0, -3.978e-07, 1.875e-07, -1.0, -1.547e-06, 0.0, -1.0, -3.97e-08, 0.0, -1.0, 6.679e-07, 0.0, -1.0, 7.234e-07, 6.59e-08, -1.0, -1.257e-07, 0.0, -1.0, -3.97e-08, 0.0, -1.0, 7.234e-07, 0.0, -1.0, -9.749e-07, 6.59e-08, -1.0, -1.257e-07, 0.0, -1.0, 7.234e-07, 0.0, -1.0, 6.679e-07, 0.0, -1.0, -9.749e-07, 0.0, -1.0, 7.234e-07, 0.0, -1.0, -1.07e-06, 0.0, -1.0, -9.749e-07, 0.0, -1.0, 6.679e-07, 0.0, -1.0, 0.0, 0.0, -1.0, 0.0, 0.0, -1.0, 6.679e-07, 0.0, -1.0, 6.679e-07, 0.0, -1.0, 0.0, 0.0, -1.0, -1.07e-06, 0.0, -1.0, -1.07e-06, 0.0, -1.0, 0.0, 0.0, -1.0, 0.0, 0.0, -1.0, -1.07e-06, 0.0, -1.0, 0.0, 0.0, -1.0, 0.0, 0.0, -1.0, -1.07e-06, 0.0, -1.0, 0.0, 0.0, -1.0, 0.0, 0.0, -1.0, -1.07e-06, 0.0, -1.0, 0.0, 0.0, -1.0, 0.0, 0.0, -1.0, -1.07e-06, 0.0, -1.0, 0.0, 0.0, -1.0, 0.0, 0.0, -1.0, -1.07e-06, 0.0, -1.0, 0.0, 0.0, -1.0, 0.0, 0.0, -1.0, 0.0, 0.0, -1.0, -1.07e-06, 0.0, -1.0, 0.0, 0.0, -1.0, 0.0, 0.0, -1.0, -9.749e-07, 0.0, -1.0, -1.07e-06, 0.0, -1.0, 0.0, 0.0, -1.0, -9.749e-07, 0.0, -1.0, 0.0, 0.0, -1.0, 0.0, 6.59e-08, -1.0, -1.257e-07, 0.0, -1.0, -9.749e-07, 0.0, -1.0, -1.19e-06, 6.59e-08, -1.0, -1.257e-07, 0.0, -1.0, 0.0, -7.584e-11, -1.0, -9.829e-08, 6.59e-08, -1.0, -1.257e-07, 0.0, -1.0, -1.19e-06, 0.0, -1.0, -1.19e-06, 0.0, -1.0, 0.0, -7.584e-11, -1.0, -9.829e-08, 0.0, -1.0, 0.0, -2.042e-11, -1.0, 0.0, -7.584e-11, -1.0, -9.829e-08, 1.487e-07, -1.0, 0.0, -2.042e-11, -1.0, 0.0, 0.0, -1.0, 0.0, 0.0, -1.0, 0.0, 7.302e-07, -1.0, -1.294e-07, 1.487e-07, -1.0, 0.0, 0.0, -1.0, 0.0, 0.0, -1.0, 0.0, 0.0, -1.0, 0.0, 0.0, -1.0, -1.19e-06, 0.0, -1.0, 0.0, 0.0, -1.0, 0.0, 0.0, -1.0, 0.0, 0.0, -1.0, 0.0, 0.0, -1.0, -1.19e-06, 0.0, -1.0, 0.0, 0.0, -1.0, 0.0, 0.0, -1.0, 0.0, 0.0, -1.0, 0.0, 0.0, -1.0, 0.0, 0.0, -1.0, 0.0, 0.0, -1.0, 0.0, 0.0, -1.0, 0.0, 0.0, -1.0, 0.0, 0.0, -1.0, 0.0, 0.0, -1.0, 0.0, 0.0, -1.0, 0.0, 0.0, -1.0, 0.0, 0.0, -1.0, 0.0, 0.0, -1.0, 0.0, 0.0, -1.0, 0.0, 7.302e-07, -1.0, -1.294e-07, 0.0, -1.0, 0.0, 1.487e-07, -1.0, 0.0, 7.302e-07, -1.0, -1.294e-07, 9.086e-07, -1.0, -1.292e-07, 7.302e-07, -1.0, -1.294e-07, 5.472e-08, -1.0, -1.637e-08, 9.086e-07, -1.0, -1.292e-07, 9.086e-07, -1.0, -1.292e-07, 5.472e-08, -1.0, -1.637e-08, 0.0, -1.0, 0.0, 0.0, -1.0, 0.0, 5.472e-08, -1.0, -1.637e-08, 0.0, -1.0, 0.0, 0.0, -1.0, 0.0, 0.0, -1.0, 0.0, 0.0, -1.0, 0.0, 0.9871, 2.397e-07, -0.1602, 1.0, 9.448e-08, 1.777e-15, 0.9871, 4.877e-08, -0.1602, 0.9871, 4.877e-08, -0.1602, 1.0, 9.448e-08, 1.777e-15, 1.0, 6.684e-08, 2.249e-14, 1.0, 6.684e-08, 2.249e-14, 1.0, 9.448e-08, 1.777e-15, 1.0, 0.0, 4.498e-14, 1.0, 9.433e-08, 4.498e-14, 1.0, 9.433e-08, 4.498e-14, 1.0, 9.433e-08, 4.498e-14, 0.0, -1.0, 0.0, 0.0, -1.0, 0.0, 0.0, -1.0, 0.0, 0.0, -1.0, 0.0, 0.0, -1.0, 0.0, 0.0, -1.0, 0.0, 0.0, -1.0, 0.0, 0.0, -1.0, 0.0, 0.0, -1.0, 0.0, 0.0, -1.0, 0.0, 0.0, -1.0, 0.0, 0.0, -1.0, 0.0, 0.0, -1.0, -1.598e-07, 0.0, -1.0, 0.0, 0.0, -1.0, 0.0, 0.0, -1.0, 0.0, 0.0, -1.0, 0.0, 0.0, -1.0, -1.598e-07, 0.0, -1.0, -1.598e-07, 0.0, -1.0, 3.098e-08, 0.0, -1.0, 0.0, 0.0, -1.0, 0.0, 0.0, -1.0, 3.098e-08, 0.0, -1.0, 0.0, 0.0, -1.0, 3.098e-08, 0.0, -1.0, -2.812e-06, 0.0, -1.0, 0.0, 6.59e-08, -1.0, -1.257e-07, 0.0, -1.0, -2.812e-06, 0.0, -1.0, 3.098e-08, 0.0, -1.0, 1.188e-06, 6.59e-08, -1.0, -1.257e-07, 0.0, -1.0, 3.098e-08, 0.0, -1.0, 6.058e-13, 6.59e-08, -1.0, -1.257e-07, 0.0, -1.0, 1.188e-06, 0.0, -1.0, 6.058e-13, 0.0, -1.0, 1.188e-06, 0.0, -1.0, -3.65e-12, 0.0, -1.0, -3.65e-12, 0.0, -1.0, 2.245e-07, 0.0, -1.0, 6.058e-13, 0.0, -1.0, -4.827e-07, 0.0, -1.0, 2.245e-07, 0.0, -1.0, -3.65e-12, 0.0, -1.0, -4.827e-07, 0.0, -1.0, -2.2e-06, 0.0, -1.0, 2.245e-07, 0.0, -1.0, -2.2e-06, 0.0, -1.0, 1.304e-06, 0.0, -1.0, 2.245e-07, 0.0, -1.0, 1.304e-06, 0.0, -1.0, 4.655e-07, 0.0, -1.0, 2.245e-07, 0.0, -1.0, -3.65e-12, 0.0, -1.0, 1.188e-06, 0.0, -1.0, -4.515e-07, 0.0, -1.0, 1.188e-06, 0.0, -1.0, 3.098e-08, 0.0, -1.0, -4.515e-07, 0.0, -1.0, -4.515e-07, 0.0, -1.0, 3.098e-08, 0.0, -1.0, -1.598e-07, 0.0, -1.0, -4.515e-07, 0.0, -1.0, -1.598e-07, 0.0, -1.0, -4.912e-06, 0.0, -1.0, -1.598e-07, 0.0, -1.0, -1.1e-06, 0.0, -1.0, -4.912e-06, 0.0, -1.0, -1.598e-07, 0.0, -1.0, 6.518e-07, 0.0, -1.0, -1.1e-06, 0.0, -1.0, -1.598e-07, 0.0, -1.0, -3.339e-07, 0.0, -1.0, 6.518e-07, 0.0, -1.0, -1.598e-07, 0.0, -1.0, -2.226e-07, 0.0, -1.0, -3.339e-07, 0.0, -1.0, -1.598e-07, 0.0, -1.0, 0.0, 0.0, -1.0, -2.226e-07, 0.0, -1.0, 4.655e-07, 0.0, -1.0, -1.114e-07, 0.0, -1.0, 2.245e-07, 0.0, -1.0, -1.114e-07, 7.397e-08, -1.0, 3.557e-07, 0.0, -1.0, 2.245e-07, 0.0, -1.0, 2.245e-07, 7.397e-08, -1.0, 3.557e-07, 2.621e-07, -1.0, -1.021e-06, 2.621e-07, -1.0, -1.021e-06, 7.397e-08, -1.0, 3.557e-07, 2.361e-07, -1.0, -5.393e-07, 7.397e-08, -1.0, 3.557e-07, 6.162e-08, -1.0, 0.0, 2.361e-07, -1.0, -5.393e-07, 2.361e-07, -1.0, -5.393e-07, 6.162e-08, -1.0, 0.0, 0.0, -1.0, 0.0, 0.0, -1.0, 0.0, 6.162e-08, -1.0, 0.0, 0.0, -1.0, 0.0, 0.0, -1.0, 0.0, 0.0, -1.0, 0.0, 0.0, -1.0, 0.0, 0.0, -1.0, 0.0, 6.13e-15, -1.0, 0.0, 0.0, -1.0, 0.0, 0.0, -1.0, 0.0, 6.13e-15, -1.0, 0.0, 2.465e-14, -1.0, 0.0, 2.465e-14, -1.0, 0.0, 6.13e-15, -1.0, 0.0, 4.93e-14, -1.0, 0.0, 1.338e-07, -1.0, 0.0, 1.338e-07, -1.0, 0.0, 1.338e-07, -1.0, 0.0, -0.9871, 2.798e-07, -0.1602, -1.0, -2.712e-08, 0.0, -0.9871, 7.495e-08, -0.1602, -0.9871, 7.495e-08, -0.1602, -1.0, -2.712e-08, 0.0, -1.0, -3.654e-08, 0.0, -1.0, -3.654e-08, 0.0, -1.0, -2.712e-08, 0.0, -1.0, -2.358e-08, 0.0, -1.0, -2.358e-08, 0.0, -1.0, -2.358e-08, 0.0, -1.0, -2.358e-08, 0.0, 0.4444, 7.33e-07, -0.8958, 0.3235, 3.607e-07, -0.9462, 0.4444, 5.227e-07, -0.8958, 0.4444, 5.227e-07, -0.8958, 0.3235, 3.607e-07, -0.9462, 0.3235, 1.584e-07, -0.9462, 0.3235, 3.607e-07, -0.9462, 0.1387, 9.193e-08, -0.9903, 0.3235, 1.584e-07, -0.9462, 0.3235, 1.584e-07, -0.9462, 0.1387, 9.193e-08, -0.9903, 0.1387, 1.129e-07, -0.9903, -0.9871, -1.935e-07, -0.1602, -1.0, -4.818e-09, 0.0, -0.9871, 2.701e-09, -0.1602, -0.9871, 2.701e-09, -0.1602, -1.0, -4.818e-09, 0.0, -1.0, -5.059e-08, 0.0, -1.0, -5.059e-08, 0.0, -1.0, -4.818e-09, 0.0, -1.0, -9.433e-08, 0.0, -1.0, 0.0, 0.0, -1.0, 0.0, 0.0, -1.0, 0.0, 0.0, 0.9871, 3.505e-07, -0.1602, 1.0, 4.889e-08, 0.0, 0.9871, 1.024e-07, -0.1602, 0.9871, 1.024e-07, -0.1602, 1.0, 4.889e-08, 0.0, 1.0, 6.52e-08, 0.0, 1.0, 6.52e-08, 0.0, 1.0, 4.889e-08, 0.0, 1.0, 7.075e-08, 0.0, 1.0, 4.717e-08, 0.0, 1.0, 4.717e-08, 0.0, 1.0, 4.717e-08, 0.0, 1.0, 5.144e-07, -2.292e-05, 1.0, 5.144e-07, -2.292e-05, 1.0, 5.144e-07, -2.292e-05, 1.0, -5.093e-08, 0.0, 1.0, 0.0, 0.0, 1.0, 0.0, 0.0, 1.0, 0.0, 0.0, 1.0, -2.548e-09, 0.0, 1.0, -5.093e-08, 0.0, 1.0, -5.093e-08, 0.0, 1.0, -2.548e-09, 0.0, 1.0, -4.177e-08, 0.0, 1.0, -2.548e-09, 0.0, 1.0, 4.275e-09, 0.0, 1.0, -4.177e-08, 0.0, 1.0, -4.177e-08, 0.0, 1.0, 4.275e-09, 0.0, 1.0, 6.121e-08, 0.0, 1.0, 6.121e-08, 0.0, 1.0, 4.275e-09, 0.0, 1.0, 9.045e-08, 0.0, 1.0, 9.045e-08, 0.0, 1.0, 4.275e-09, 0.0, 1.0, 0.0, 0.0, -0.9871, 1.923e-07, -0.1602, -1.0, -2.273e-08, -1.046e-14, -0.9871, -1.741e-07, -0.1602, -0.9871, -1.741e-07, -0.1602, -1.0, -2.273e-08, -1.046e-14, -1.0, -1.067e-07, -5.443e-15, -1.0, -1.067e-07, -5.443e-15, -1.0, -2.273e-08, -1.046e-14, -1.0, -9.433e-08, 0.0, -1.0, -9.433e-08, 0.0, -1.0, -9.433e-08, 0.0, -1.0, -9.433e-08, 0.0, -1.0, 2.761e-07, 5.542e-06, -1.0, 7.1e-09, -1.873e-05, -1.0, 5.593e-07, 1.147e-05, -1.0, 3.21e-08, -9.559e-06, -1.0, 7.1e-09, -1.873e-05, -1.0, 2.761e-07, 5.542e-06, -1.0, 2.761e-07, 5.542e-06, -1.0, 1.606e-09, 0.0, -1.0, 3.21e-08, -9.559e-06, -1.0, 3.21e-08, -9.559e-06, -1.0, 1.606e-09, 0.0, -1.0, 4.698e-08, 0.0, -1.0, 1.606e-09, 0.0, -1.0, 5.087e-09, 0.0, -1.0, 4.698e-08, 0.0, -1.0, 4.698e-08, 0.0, -1.0, 5.087e-09, 0.0, -1.0, 1.593e-08, 0.0, -1.0, 1.593e-08, 0.0, -1.0, 5.087e-09, 0.0, -1.0, 0.0, 0.0, -1.0, 9.433e-08, 0.0, -1.0, 9.433e-08, 0.0, -1.0, 9.433e-08, 0.0, 0.1387, 3.819e-07, -0.9903, -0.1387, 9.167e-08, -0.9903, 0.1387, 1.364e-07, -0.9903, 0.1387, 1.364e-07, -0.9903, -0.1387, 9.167e-08, -0.9903, -0.1387, 1.02e-07, -0.9903, 0.1387, 9.193e-08, -0.9903, -0.1387, 3.609e-07, -0.9903, 0.1387, 1.129e-07, -0.9903, 0.1387, 1.129e-07, -0.9903, -0.1387, 3.609e-07, -0.9903, -0.1387, 1.232e-07, -0.9903, 0.7733, 4.084e-07, -0.634, 0.8983, -3.235e-07, -0.4394, 0.7734, -3.283e-07, -0.634, 0.7734, -3.283e-07, -0.634, 0.8983, -3.235e-07, -0.4394, 0.8983, -1.875e-07, -0.4394, 0.8983, -3.235e-07, -0.4394, 0.9871, -1.936e-07, -0.1602, 0.8983, -1.875e-07, -0.4394, 0.8983, -1.875e-07, -0.4394, 0.9871, -1.936e-07, -0.1602, 0.9871, 1.021e-08, -0.1602, 0.6154, 1.333e-06, -0.7882, 0.7733, 4.084e-07, -0.634, 0.6154, 3.612e-07, -0.7882, 0.6154, 3.612e-07, -0.7882, 0.7733, 4.084e-07, -0.634, 0.7734, -3.283e-07, -0.634, 0.6154, 3.612e-07, -0.7882, 0.4444, 1.201e-06, -0.8958, 0.6154, 1.333e-06, -0.7882, 0.6154, 1.333e-06, -0.7882, 0.4444, 1.201e-06, -0.8958, 0.4444, 1.234e-06, -0.8958, 0.4444, 1.201e-06, -0.8958, 0.3235, 1.037e-06, -0.9462, 0.4444, 1.234e-06, -0.8958, 0.4444, 1.234e-06, -0.8958, 0.3235, 1.037e-06, -0.9462, 0.3235, 5.409e-07, -0.9462, 0.3235, 1.037e-06, -0.9462, 0.1387, 3.819e-07, -0.9903, 0.3235, 5.409e-07, -0.9462, 0.3235, 5.409e-07, -0.9462, 0.1387, 3.819e-07, -0.9903, 0.1387, 1.364e-07, -0.9903, -0.3235, 1.376e-07, -0.9462, -0.3235, 3.466e-07, -0.9462, -0.1387, 9.167e-08, -0.9903, -0.1387, 9.167e-08, -0.9903, -0.3235, 3.466e-07, -0.9462, -0.1387, 1.02e-07, -0.9903, -0.3235, 1.376e-07, -0.9462, -0.4444, 4.826e-07, -0.8958, -0.3235, 3.466e-07, -0.9462, -0.3235, 3.466e-07, -0.9462, -0.4444, 4.826e-07, -0.8958, -0.4444, 6.747e-07, -0.8958, -0.6154, 6.672e-07, -0.7882, -0.7733, 6.992e-07, -0.634, -0.6154, 9.744e-07, -0.7882, -0.6154, 9.744e-07, -0.7882, -0.7733, 6.992e-07, -0.634, -0.7733, 9.134e-07, -0.634, -0.4444, 4.826e-07, -0.8958, -0.6154, 6.672e-07, -0.7882, -0.4444, 6.747e-07, -0.8958, -0.4444, 6.747e-07, -0.8958, -0.6154, 6.672e-07, -0.7882, -0.6154, 9.744e-07, -0.7882, -0.7733, 6.992e-07, -0.634, -0.8983, 6.205e-07, -0.4393, -0.7733, 9.134e-07, -0.634, -0.7733, 9.134e-07, -0.634, -0.8983, 6.205e-07, -0.4393, -0.8983, 2.061e-07, -0.4393, -0.8983, 6.205e-07, -0.4393, -0.9871, 1.923e-07, -0.1602, -0.8983, 2.061e-07, -0.4393, -0.8983, 2.061e-07, -0.4393, -0.9871, 1.923e-07, -0.1602, -0.9871, -1.741e-07, -0.1602, 0.7733, 8.96e-07, -0.634, 0.8983, 6.411e-07, -0.4394, 0.7733, 9.349e-07, -0.634, 0.7733, 9.349e-07, -0.634, 0.8983, 6.411e-07, -0.4394, 0.8983, 6.361e-07, -0.4394, 0.8983, 6.411e-07, -0.4394, 0.9871, 3.505e-07, -0.1602, 0.8983, 6.361e-07, -0.4394, 0.8983, 6.361e-07, -0.4394, 0.9871, 3.505e-07, -0.1602, 0.9871, 1.024e-07, -0.1602, 0.6154, 9.259e-07, -0.7882, 0.7733, 8.96e-07, -0.634, 0.6154, 9.921e-07, -0.7882, 0.6154, 9.921e-07, -0.7882, 0.7733, 8.96e-07, -0.634, 0.7733, 9.349e-07, -0.634, 0.6154, 9.921e-07, -0.7882, 0.4443, 8.862e-07, -0.8959, 0.6154, 9.259e-07, -0.7882, 0.6154, 9.259e-07, -0.7882, 0.4443, 8.862e-07, -0.8959, 0.4444, 4.316e-08, -0.8958, 0.4443, 8.862e-07, -0.8959, 0.3235, 5.737e-08, -0.9462, 0.4444, 4.316e-08, -0.8958, 0.4444, 4.316e-08, -0.8958, 0.3235, 5.737e-08, -0.9462, 0.3235, -3.109e-07, -0.9462, 0.3235, 5.737e-08, -0.9462, 0.1387, -1.75e-07, -0.9903, 0.3235, -3.109e-07, -0.9462, 0.3235, -3.109e-07, -0.9462, 0.1387, -1.75e-07, -0.9903, 0.1387, 2.662e-08, -0.9903, -0.3235, -5.728e-07, -0.9462, -0.3235, 2.293e-07, -0.9462, -0.1387, -2.05e-07, -0.9903, -0.1387, -2.05e-07, -0.9903, -0.3235, 2.293e-07, -0.9462, -0.1387, 1.339e-08, -0.9903, -0.3235, -5.728e-07, -0.9462, -0.4443, -8.162e-09, -0.8959, -0.3235, 2.293e-07, -0.9462, -0.3235, 2.293e-07, -0.9462, -0.4443, -8.162e-09, -0.8959, -0.4444, 8.523e-07, -0.8958, -0.6154, 8.858e-07, -0.7882, -0.7733, 8.437e-07, -0.634, -0.6154, 9.385e-07, -0.7882, -0.6154, 9.385e-07, -0.7882, -0.7733, 8.437e-07, -0.634, -0.7733, 8.691e-07, -0.634, -0.4443, -8.162e-09, -0.8959, -0.6154, 8.858e-07, -0.7882, -0.4444, 8.523e-07, -0.8958, -0.4444, 8.523e-07, -0.8958, -0.6154, 8.858e-07, -0.7882, -0.6154, 9.385e-07, -0.7882, -0.7733, 8.437e-07, -0.634, -0.8983, 5.725e-07, -0.4394, -0.7733, 8.691e-07, -0.634, -0.7733, 8.691e-07, -0.634, -0.8983, 5.725e-07, -0.4394, -0.8983, 6.278e-07, -0.4394, -0.8983, 5.725e-07, -0.4394, -0.9871, 2.798e-07, -0.1602, -0.8983, 6.278e-07, -0.4394, -0.8983, 6.278e-07, -0.4394, -0.9871, 2.798e-07, -0.1602, -0.9871, 7.495e-08, -0.1602, -0.3235, 7.509e-07, -0.9462, -0.3235, 8.063e-07, -0.9462, -0.1387, 3.609e-07, -0.9903, -0.1387, 3.609e-07, -0.9903, -0.3235, 8.063e-07, -0.9462, -0.1387, 1.232e-07, -0.9903, -0.3235, 7.509e-07, -0.9462, -0.4444, 1.245e-06, -0.8958, -0.3235, 8.063e-07, -0.9462, -0.3235, 8.063e-07, -0.9462, -0.4444, 1.245e-06, -0.8958, -0.4444, 1.204e-06, -0.8958, -0.6154, 1.409e-06, -0.7882, -0.7734, 5.471e-07, -0.634, -0.6154, 3.318e-07, -0.7882, -0.6154, 3.318e-07, -0.7882, -0.7734, 5.471e-07, -0.634, -0.7733, -4.048e-07, -0.634, -0.4444, 1.245e-06, -0.8958, -0.6154, 1.409e-06, -0.7882, -0.4444, 1.204e-06, -0.8958, -0.4444, 1.204e-06, -0.8958, -0.6154, 1.409e-06, -0.7882, -0.6154, 3.318e-07, -0.7882, -0.7734, 5.471e-07, -0.634, -0.8983, -2.399e-07, -0.4394, -0.7733, -4.048e-07, -0.634, -0.7733, -4.048e-07, -0.634, -0.8983, -2.399e-07, -0.4394, -0.8983, -2.536e-07, -0.4393, -0.8983, -2.399e-07, -0.4394, -0.9871, -1.935e-07, -0.1602, -0.8983, -2.536e-07, -0.4393, -0.8983, -2.536e-07, -0.4393, -0.9871, -1.935e-07, -0.1602, -0.9871, 2.701e-09, -0.1602, 0.7733, 8.811e-07, -0.634, 0.8983, 7.472e-07, -0.4393, 0.7733, 9.93e-07, -0.634, 0.7733, 9.93e-07, -0.634, 0.8983, 7.472e-07, -0.4393, 0.8983, 3.18e-07, -0.4393, 0.8983, 7.472e-07, -0.4393, 0.9871, 2.397e-07, -0.1602, 0.8983, 3.18e-07, -0.4393, 0.8983, 3.18e-07, -0.4393, 0.9871, 2.397e-07, -0.1602, 0.9871, 4.877e-08, -0.1602, 0.6154, 7.613e-07, -0.7882, 0.7733, 8.811e-07, -0.634, 0.6154, 1.081e-06, -0.7882, 0.6154, 1.081e-06, -0.7882, 0.7733, 8.811e-07, -0.634, 0.7733, 9.93e-07, -0.634, 0.1387, -1.75e-07, -0.9903, 0.0, 7.629e-08, -1.0, 0.1387, 2.662e-08, -0.9903, 0.1387, 2.662e-08, -0.9903, 0.0, 7.629e-08, -1.0, 0.0, 7.629e-08, -1.0, 0.0, 7.629e-08, -1.0, -0.1387, -2.05e-07, -0.9903, 0.0, 7.629e-08, -1.0, 0.0, 7.629e-08, -1.0, -0.1387, -2.05e-07, -0.9903, -0.1387, 1.339e-08, -0.9903, 0.9871, -1.936e-07, -0.1602, 1.0, 4.426e-09, 0.0, 0.9871, 1.021e-08, -0.1602, 0.9871, 1.021e-08, -0.1602, 1.0, 4.426e-09, 0.0, 1.0, 1.385e-08, 0.0, 1.0, 1.385e-08, 0.0, 1.0, 4.426e-09, 0.0, 1.0, 0.0, 0.0, 1.0, 9.433e-08, 0.0, 1.0, 9.433e-08, 0.0, 1.0, 9.433e-08, 0.0, 1.362e-07, -1.0, 0.0, 1.362e-07, -1.0, 0.0, 1.362e-07, -1.0, 0.0, 1.012e-07, -1.0, -8.393e-08, 1.362e-07, -1.0, 0.0, 1.362e-07, -1.0, 0.0, 1.362e-07, -1.0, 0.0, 1.012e-07, -1.0, -8.393e-08, 3.906e-08, -1.0, -8.817e-08, 1.012e-07, -1.0, -8.393e-08, -1.408e-13, -1.0, 3.166e-07, 3.906e-08, -1.0, -8.817e-08, 3.906e-08, -1.0, -8.817e-08, -1.408e-13, -1.0, 3.166e-07, 0.0, -1.0, 0.0, 0.0, -1.0, 0.0, -1.408e-13, -1.0, 3.166e-07, 0.0, -1.0, 0.0, 0.0, -1.0, 0.0, -1.408e-13, -1.0, 3.166e-07, 0.0, -1.0, 0.0, 0.0, -1.0, 0.0, -1.408e-13, -1.0, 3.166e-07, 0.0, -1.0, -1.371e-06, 0.0, -1.0, -1.371e-06, -1.408e-13, -1.0, 3.166e-07, 0.0, -1.0, -4.821e-06, 0.0, -1.0, -4.821e-06, -1.408e-13, -1.0, 3.166e-07, 0.0, -1.0, 2.413e-06, 0.0, -1.0, 2.413e-06, -1.408e-13, -1.0, 3.166e-07, 0.0, -1.0, 0.0, 0.0, -1.0, 0.0, -1.408e-13, -1.0, 3.166e-07, 0.0, -1.0, -7.655e-07, 0.0, -1.0, -7.655e-07, -1.408e-13, -1.0, 3.166e-07, 0.0, -1.0, -6.291e-06, 0.0, -1.0, -6.291e-06, -1.408e-13, -1.0, 3.166e-07, 0.0, -1.0, 7.963e-07, 0.0, -1.0, 7.963e-07, -1.408e-13, -1.0, 3.166e-07, 0.0, -1.0, 1.017e-05, -1.408e-13, -1.0, 3.166e-07, 0.0, -1.0, 1.017e-05, 0.0, -1.0, 1.017e-05, 0.0, -1.0, 0.0, 0.0, -1.0, 0.0, 0.0, -1.0, 0.0, 0.0, -1.0, 0.0, 0.0, -1.0, 0.0, 0.0, -1.0, 0.0, 0.0, -1.0, 0.0, 0.0, -1.0, 0.0, 0.0, -1.0, 0.0, 0.0, -1.0, 0.0, 0.0, -1.0, 1.735e-07, 0.0, -1.0, 0.0, 0.0, -1.0, 0.0, 0.0, -1.0, 1.735e-07, 0.0, -1.0, 0.0, 0.0, -1.0, 0.0, 0.0, -1.0, 1.735e-07, 0.0, -1.0, 0.0, 0.0, -1.0, 0.0, 0.0, -1.0, 1.735e-07, 0.0, -1.0, 1.216e-06, 0.0, -1.0, 1.216e-06, 0.0, -1.0, 1.735e-07, 0.0, -1.0, 4.016e-06, 0.0, -1.0, 4.016e-06, 0.0, -1.0, 1.735e-07, 0.0, -1.0, 0.0, 0.0, -1.0, 0.0, 0.0, -1.0, 1.735e-07, 0.0, -1.0, -7.873e-07, 0.0, -1.0, -7.873e-07, 0.0, -1.0, 1.735e-07, 0.0, -1.0, -4.576e-06, 0.0, -1.0, -4.576e-06, 0.0, -1.0, 1.735e-07, 0.0, -1.0, -4.474e-07, 0.0, -1.0, -4.474e-07, 0.0, -1.0, 1.735e-07, 0.0, -1.0, -3.563e-06, 0.0, -1.0, -3.563e-06, 0.0, -1.0, 1.735e-07, 0.0, -1.0, 0.0, 0.0, -1.0, 0.0, 0.0, -1.0, 1.735e-07, 0.0, -1.0, 7.964e-07, 0.0, -1.0, 7.964e-07, 0.0, -1.0, 1.735e-07, 0.0, -1.0, 9.743e-06, 0.0, -1.0, 1.735e-07, 0.0, -1.0, 0.0, 0.0, -1.0, 9.743e-06, 1.733e-13, -1.0, -1.179e-07, 0.0, -1.0, 0.0, 0.0, -1.0, 0.0, 0.0, -1.0, 0.0, 1.733e-13, -1.0, -1.179e-07, 0.0, -1.0, 0.0, 0.0, -1.0, 0.0, 1.733e-13, -1.0, -1.179e-07, 0.0, -1.0, 0.0, 0.0, -1.0, 0.0, 1.733e-13, -1.0, -1.179e-07, 0.0, -1.0, 0.0, 0.0, -1.0, 0.0, 1.733e-13, -1.0, -1.179e-07, 0.0, -1.0, 0.0, 0.0, -1.0, 0.0, 1.733e-13, -1.0, -1.179e-07, 0.0, -1.0, 0.0, 0.0, -1.0, 0.0, 1.733e-13, -1.0, -1.179e-07, 0.0, -1.0, 0.0, 0.0, -1.0, 0.0, 1.733e-13, -1.0, -1.179e-07, 0.0, -1.0, 0.0, 0.0, -1.0, 0.0, 1.733e-13, -1.0, -1.179e-07, 0.0, -1.0, 0.0, 0.0, -1.0, -3.969e-06, 1.733e-13, -1.0, -1.179e-07, 0.0, -1.0, 0.0, 0.0, -1.0, -2.06e-06, 1.733e-13, -1.0, -1.179e-07, 0.0, -1.0, -3.969e-06, 3.906e-08, -1.0, 0.0, 1.733e-13, -1.0, -1.179e-07, 0.0, -1.0, -2.06e-06, 1.012e-07, -1.0, 0.0, 1.733e-13, -1.0, -1.179e-07, 3.906e-08, -1.0, 0.0, 1.362e-07, -1.0, 0.0, 1.012e-07, -1.0, 0.0, 3.906e-08, -1.0, 0.0, 1.012e-07, -1.0, 0.0, 1.362e-07, -1.0, 0.0, 1.362e-07, -1.0, 0.0, 0.0, -1.0, -1.348e-06, 0.0, -1.0, -1.348e-06, 0.0, -1.0, -1.348e-06])] * 3)])
me_train_building001b_physics = bpy.data.meshes.new('train_building001b_physics')
me_train_building001b_physics.from_pydata([(-556.0, 416.0, 296.0), (-588.0, -384.0, 296.0), (-556.0, -384.0, 296.0), (-588.0, 416.0, 296.0), (-556.0, 416.0, -45.65), (-556.0, -384.0, -45.65), (-588.0, -384.0, -45.65), (-588.0, 416.0, -45.65), (596.0, -384.0, 296.0), (596.0, 416.0, -45.65), (596.0, 416.0, 296.0), (596.0, -384.0, -45.65), (564.0, -384.0, -45.65), (564.0, 416.0, -45.65), (564.0, 416.0, 296.0), (564.0, -384.0, 296.0), (256.0, 416.0, 296.0), (340.0, -384.0, 296.0), (340.0, 416.0, 296.0), (112.0, -384.0, 296.0), (256.0, 416.0, -45.65), (112.0, -384.0, -45.65), (340.0, 416.0, -45.65), (340.0, -384.0, -45.65), (-332.0, -384.0, 296.0), (-112.0, 416.0, 296.0), (-332.0, 416.0, 296.0), (-112.0, -384.0, 296.0), (-332.0, -384.0, -45.65), (-112.0, -384.0, -45.65), (-332.0, 416.0, -45.65), (-112.0, 416.0, -45.65), (-1.8e-05, 416.0, 440.0), (-588.0, 416.0, 296.5), (7.8e-05, -384.0, 440.0), (-588.0, -384.0, 296.5), (596.0, 416.0, 296.5), (596.0, -384.0, 296.5)], [], [(0, 1, 2), (0, 3, 1), (0, 2, 4), (2, 5, 4), (2, 6, 5), (2, 1, 6), (0, 4, 3), (3, 4, 7), (5, 6, 4), (4, 6, 7), (3, 7, 1), (1, 7, 6), (8, 9, 10), (8, 11, 9), (12, 13, 9), (12, 9, 11), (10, 9, 13), (8, 10, 14), (14, 15, 8), (14, 12, 15), (12, 14, 13), (14, 10, 13), (11, 15, 12), (8, 15, 11), (16, 17, 18), (16, 19, 17), (19, 16, 20), (19, 20, 21), (16, 18, 22), (20, 16, 22), (17, 22, 18), (17, 23, 22), (20, 22, 23), (20, 23, 21), (19, 21, 17), (21, 23, 17), (24, 25, 26), (24, 27, 25), (28, 29, 24), (29, 27, 24), (24, 26, 28), (26, 30, 28), (30, 26, 31), (28, 30, 31), (31, 25, 29), (25, 27, 29), (26, 25, 31), (29, 28, 31), (32, 33, 34), (33, 35, 34), (34, 36, 32), (34, 37, 36), (33, 32, 36), (36, 37, 33), (33, 37, 35), (34, 35, 37)])
me_train_building001b_physics.polygons.foreach_set('use_smooth', [True] * 56)
_uv = me_train_building001b_physics.uv_layers.new(name='UVMap')
_uv.uv.foreach_set('vector', [0.0, 0.0, 0.0, 0.0, 0.0, 0.0, 0.0, 0.0, 0.0, 0.0, 0.0, 0.0, 0.0, 0.0, 0.0, 0.0, 0.0, 0.0, 0.0, 0.0, 0.0, 0.0, 0.0, 0.0, 0.0, 0.0, 0.0, 0.0, 0.0, 0.0, 0.0, 0.0, 0.0, 0.0, 0.0, 0.0, 0.0, 0.0, 0.0, 0.0, 0.0, 0.0, 0.0, 0.0, 0.0, 0.0, 0.0, 0.0, 0.0, 0.0, 0.0, 0.0, 0.0, 0.0, 0.0, 0.0, 0.0, 0.0, 0.0, 0.0, 0.0, 0.0, 0.0, 0.0, 0.0, 0.0, 0.0, 0.0, 0.0, 0.0, 0.0, 0.0, 0.0, 0.0, 0.0, 0.0, 0.0, 0.0, 0.0, 0.0, 0.0, 0.0, 0.0, 0.0, 0.0, 0.0, 0.0, 0.0, 0.0, 0.0, 0.0, 0.0, 0.0, 0.0, 0.0, 0.0, 0.0, 0.0, 0.0, 0.0, 0.0, 0.0, 0.0, 0.0, 0.0, 0.0, 0.0, 0.0, 0.0, 0.0, 0.0, 0.0, 0.0, 0.0, 0.0, 0.0, 0.0, 0.0, 0.0, 0.0, 0.0, 0.0, 0.0, 0.0, 0.0, 0.0, 0.0, 0.0, 0.0, 0.0, 0.0, 0.0, 0.0, 0.0, 0.0, 0.0, 0.0, 0.0, 0.0, 0.0, 0.0, 0.0, 0.0, 0.0, 0.0, 0.0, 0.0, 0.0, 0.0, 0.0, 0.0, 0.0, 0.0, 0.0, 0.0, 0.0, 0.0, 0.0, 0.0, 0.0, 0.0, 0.0, 0.0, 0.0, 0.0, 0.0, 0.0, 0.0, 0.0, 0.0, 0.0, 0.0, 0.0, 0.0, 0.0, 0.0, 0.0, 0.0, 0.0, 0.0, 0.0, 0.0, 0.0, 0.0, 0.0, 0.0, 0.0, 0.0, 0.0, 0.0, 0.0, 0.0, 0.0, 0.0, 0.0, 0.0, 0.0, 0.0, 0.0, 0.0, 0.0, 0.0, 0.0, 0.0, 0.0, 0.0, 0.0, 0.0, 0.0, 0.0, 0.0, 0.0, 0.0, 0.0, 0.0, 0.0, 0.0, 0.0, 0.0, 0.0, 0.0, 0.0, 0.0, 0.0, 0.0, 0.0, 0.0, 0.0, 0.0, 0.0, 0.0, 0.0, 0.0, 0.0, 0.0, 0.0, 0.0, 0.0, 0.0, 0.0, 0.0, 0.0, 0.0, 0.0, 0.0, 0.0, 0.0, 0.0, 0.0, 0.0, 0.0, 0.0, 0.0, 0.0, 0.0, 0.0, 0.0, 0.0, 0.0, 0.0, 0.0, 0.0, 0.0, 0.0, 0.0, 0.0, 0.0, 0.0, 0.0, 0.0, 0.0, 0.0, 0.0, 0.0, 0.0, 0.0, 0.0, 0.0, 0.0, 0.0, 0.0, 0.0, 0.0, 0.0, 0.0, 0.0, 0.0, 0.0, 0.0, 0.0, 0.0, 0.0, 0.0, 0.0, 0.0, 0.0, 0.0, 0.0, 0.0, 0.0, 0.0, 0.0, 0.0, 0.0, 0.0, 0.0, 0.0, 0.0, 0.0, 0.0, 0.0, 0.0, 0.0, 0.0, 0.0, 0.0, 0.0, 0.0, 0.0, 0.0, 0.0, 0.0, 0.0, 0.0, 0.0, 0.0, 0.0, 0.0, 0.0, 0.0, 0.0, 0.0, 0.0, 0.0, 0.0, 0.0])
me_train_building001b_physics.materials.append(mat_phy)
me_train_building001b_physics.use_remesh_fix_poles = True
me_train_building001b_physics.use_remesh_preserve_attributes = False
me_train_building001b_physics.use_mirror_vertex_groups = False
me_train_building001b_physics.update()
me_train_building001b_physics.normals_split_custom_set([tuple(v) for v in zip(*[iter([-0.03929, -0.184, 0.9821, 0.01985, -0.09322, -0.9954, 0.03995, -0.04671, 0.9981, -0.03929, -0.184, 0.9821, -0.07939, -0.09288, -0.9925, 0.01985, -0.09322, -0.9954, -0.03929, -0.184, 0.9821, 0.03995, -0.04671, 0.9981, -0.03974, 0.09314, 0.9949, 0.03995, -0.04671, 0.9981, 0.03982, 0.09314, 0.9949, -0.03974, 0.09314, 0.9949, 0.03995, -0.04671, 0.9981, 0.07835, 0.1836, -0.9799, 0.03982, 0.09314, 0.9949, 0.03995, -0.04671, 0.9981, 0.01985, -0.09322, -0.9954, 0.07835, 0.1836, -0.9799, -0.03929, -0.184, 0.9821, -0.03974, 0.09314, 0.9949, -0.07939, -0.09288, -0.9925, -0.07939, -0.09288, -0.9925, -0.03974, 0.09314, 0.9949, -0.01997, 0.0468, -0.9987, 0.03982, 0.09314, 0.9949, 0.07835, 0.1836, -0.9799, -0.03974, 0.09314, 0.9949, -0.03974, 0.09314, 0.9949, 0.07835, 0.1836, -0.9799, -0.01997, 0.0468, -0.9987, -0.07939, -0.09288, -0.9925, -0.01997, 0.0468, -0.9987, 0.01985, -0.09322, -0.9954, 0.01985, -0.09322, -0.9954, -0.01997, 0.0468, -0.9987, 0.07835, 0.1836, -0.9799, 0.01983, -0.09326, 0.9954, -0.01993, 0.0933, 0.9954, -0.07937, -0.09302, 0.9925, 0.01983, -0.09326, 0.9954, 0.07939, 0.09288, 0.9925, -0.01993, 0.0933, 0.9954, 0.01995, 0.09318, -0.9954, -0.07944, 0.09293, -0.9925, -0.01993, 0.0933, 0.9954, 0.01995, 0.09318, -0.9954, -0.01993, 0.0933, 0.9954, 0.07939, 0.09288, 0.9925, -0.07937, -0.09302, 0.9925, -0.01993, 0.0933, 0.9954, -0.07944, 0.09293, -0.9925, 0.01983, -0.09326, 0.9954, -0.07937, -0.09302, 0.9925, -0.01999, -0.0933, -0.9954, -0.01999, -0.0933, -0.9954, 0.07939, -0.09298, -0.9925, 0.01983, -0.09326, 0.9954, -0.01999, -0.0933, -0.9954, 0.01995, 0.09318, -0.9954, 0.07939, -0.09298, -0.9925, 0.01995, 0.09318, -0.9954, -0.01999, -0.0933, -0.9954, -0.07944, 0.09293, -0.9925, -0.01999, -0.0933, -0.9954, -0.07937, -0.09302, 0.9925, -0.07944, 0.09293, -0.9925, 0.07939, 0.09288, 0.9925, 0.07939, -0.09298, -0.9925, 0.01995, 0.09318, -0.9954, 0.01983, -0.09326, 0.9954, 0.07939, -0.09298, -0.9925, 0.07939, 0.09288, 0.9925, -0.2768, -0.648, -0.7096, 0.2509, -0.4021, 0.8806, -0.1015, -0.2375, 0.9661, -0.2768, -0.648, -0.7096, -0.03559, -0.3163, -0.948, 0.2509, -0.4021, 0.8806, -0.03559, -0.3163, -0.948, -0.2768, -0.648, -0.7096, -0.2069, 0.4064, -0.89, -0.03559, -0.3163, -0.948, -0.2069, 0.4064, -0.89, 0.3086, 0.528, -0.7912, -0.2768, -0.648, -0.7096, -0.1015, -0.2375, 0.9661, -0.1037, 0.1214, 0.9872, -0.2069, 0.4064, -0.89, -0.2768, -0.648, -0.7096, -0.1037, 0.1214, 0.9872, 0.2509, -0.4021, 0.8806, -0.1037, 0.1214, 0.9872, -0.1015, -0.2375, 0.9661, 0.2509, -0.4021, 0.8806, 0.206, 0.6599, 0.7225, -0.1037, 0.1214, 0.9872, -0.2069, 0.4064, -0.89, -0.1037, 0.1214, 0.9872, 0.206, 0.6599, 0.7225, -0.2069, 0.4064, -0.89, 0.206, 0.6599, 0.7225, 0.3086, 0.528, -0.7912, -0.03559, -0.3163, -0.948, 0.3086, 0.528, -0.7912, 0.2509, -0.4021, 0.8806, 0.3086, 0.528, -0.7912, 0.206, 0.6599, 0.7225, 0.2509, -0.4021, 0.8806, 0.3197, -0.7484, -0.5811, -0.1149, -0.5378, 0.8352, -0.2533, -0.2965, -0.9208, 0.3197, -0.7484, -0.5811, 0.2253, -0.5275, 0.8192, -0.1149, -0.5378, 0.8352, 0.1149, 0.5378, -0.8352, 0.2533, 0.2965, 0.9208, 0.3197, -0.7484, -0.5811, 0.2533, 0.2965, 0.9208, 0.2253, -0.5275, 0.8192, 0.3197, -0.7484, -0.5811, 0.3197, -0.7484, -0.5811, -0.2533, -0.2965, -0.9208, 0.1149, 0.5378, -0.8352, -0.2533, -0.2965, -0.9208, -0.2253, 0.5275, -0.8192, 0.1149, 0.5378, -0.8352, -0.2253, 0.5275, -0.8192, -0.2533, -0.2965, -0.9208, -0.3196, 0.7484, 0.5812, 0.1149, 0.5378, -0.8352, -0.2253, 0.5275, -0.8192, -0.3196, 0.7484, 0.5812, -0.3196, 0.7484, 0.5812, -0.1149, -0.5378, 0.8352, 0.2533, 0.2965, 0.9208, -0.1149, -0.5378, 0.8352, 0.2253, -0.5275, 0.8192, 0.2533, 0.2965, 0.9208, -0.2533, -0.2965, -0.9208, -0.1149, -0.5378, 0.8352, -0.3196, 0.7484, 0.5812, 0.2533, 0.2965, 0.9208, 0.1149, 0.5378, -0.8352, -0.3196, 0.7484, 0.5812, -0.1766, -0.9843, 7.117e-05, -0.1708, 0.9579, -0.2307, 0.08926, -0.996, 2.343e-05, -0.1708, 0.9579, -0.2307, 0.3275, 0.9186, -0.2212, 0.08926, -0.996, 2.343e-05, 0.08926, -0.996, 2.343e-05, -0.5947, -0.02258, 0.8037, -0.1766, -0.9843, 7.117e-05, 0.08926, -0.996, 2.343e-05, 0.1186, 0.9897, 0.0802, -0.5947, -0.02258, 0.8037, -0.1708, 0.9579, -0.2307, -0.1766, -0.9843, 7.117e-05, -0.5947, -0.02258, 0.8037, -0.5947, -0.02258, 0.8037, 0.1186, 0.9897, 0.0802, -0.1708, 0.9579, -0.2307, -0.1708, 0.9579, -0.2307, 0.1186, 0.9897, 0.0802, 0.3275, 0.9186, -0.2212, 0.08926, -0.996, 2.343e-05, 0.3275, 0.9186, -0.2212, 0.1186, 0.9897, 0.0802])] * 3)])
arm_train_building001b_qc_skeleton = bpy.data.armatures.new('train_building001b.qc_skeleton')  # bones are not reproduced

# ---- objects
ob_train_building001b_qc_skeleton = bpy.data.objects.new('train_building001b.qc_skeleton', arm_train_building001b_qc_skeleton)
ob_train_building001b_reference = bpy.data.objects.new('train_building001b_reference', me_train_building001b_reference)
ob_train_building001b_physics = bpy.data.objects.new('train_building001b_physics', me_train_building001b_physics)

# ---- transforms, parenting, visibility, modifiers, constraints
ob_train_building001b_qc_skeleton.location = (0.0, 0.0, 0.0)
ob_train_building001b_qc_skeleton.show_in_front = True
ob_train_building001b_qc_skeleton.lineart.crease_threshold = 0.0
ob_train_building001b_reference.parent = ob_train_building001b_qc_skeleton
ob_train_building001b_reference.location = (0.0, 0.0, 0.0)
ob_train_building001b_reference.lineart.crease_threshold = 0.0
_vg = ob_train_building001b_reference.vertex_groups.new(name='static_prop')
_vg.add([0, 1, 2, 3, 4, 5, 6, 7, 8, 9, 10, 11, 12, 13, 14, 15, 16, 17, 18, 19, 20, 21, 22, 23, 24, 25, 26, 27, 28, 29, 30, 31, 32, 33, 34, 35, 36, 37, 38, 39, 40, 41, 42, 43, 44, 45, 46, 47, 48, 49, 50, 51, 52, 53, 54, 55, 56, 57, 58, 59, 60, 61, 62, 63, 64, 65, 66, 67, 68, 69, 70, 71, 72, 73, 74, 75, 76, 77, 78, 79, 80, 81, 82, 83, 84, 85, 86, 87, 88, 89, 90, 91, 92, 93, 94, 95, 96, 97, 98, 99, 100, 101, 102, 103, 104, 105, 106, 107, 108, 109, 110, 111, 112, 113, 114, 115, 116, 117, 118, 119, 120, 121, 122, 123, 124, 125, 126, 127, 128, 129, 130, 131, 132, 133, 134, 135, 136, 137, 138, 139, 140, 141, 142, 143, 144, 145, 146, 147, 148, 149, 150, 151, 152, 153, 154, 155, 156, 157, 158, 159, 160, 161, 162, 163, 164, 165, 166, 167, 168, 169, 170, 171, 172, 173, 174], 1.0, 'REPLACE')
_m = ob_train_building001b_reference.modifiers.new('Armature', 'ARMATURE')
_m.object = ob_train_building001b_qc_skeleton
ob_train_building001b_physics.parent = ob_train_building001b_qc_skeleton
ob_train_building001b_physics.location = (0.0, 0.0, 0.0)
ob_train_building001b_physics.display_type = 'SOLID'
ob_train_building001b_physics.show_wire = True
ob_train_building001b_physics.lineart.crease_threshold = 0.0
_vg = ob_train_building001b_physics.vertex_groups.new(name='static_prop')
_vg.add([0, 1, 2, 3, 4, 5, 6, 7, 8, 9, 10, 11, 12, 13, 14, 15, 16, 17, 18, 19, 20, 21, 22, 23, 24, 25, 26, 27, 28, 29, 30, 31, 32, 33, 34, 35, 36, 37], 1.0, 'REPLACE')
_m = ob_train_building001b_physics.modifiers.new('Armature', 'ARMATURE')
_m.object = ob_train_building001b_qc_skeleton

# ---- collection membership
scene.collection.objects.link(ob_train_building001b_qc_skeleton)
scene.collection.objects.link(ob_train_building001b_reference)
scene.collection.objects.link(ob_train_building001b_physics)
col_train_building001b.objects.link(ob_train_building001b_qc_skeleton)
col_train_building001b.objects.link(ob_train_building001b_reference)
col_train_building001b.objects.link(ob_train_building001b_physics)

# ---- scene / render settings (as saved in the file)
scene.frame_start = 1; scene.frame_end = 250; scene.frame_set(0)
scene.render.engine = 'BLENDER_EEVEE_NEXT'
scene.cycles.use_denoising = False
scene.cycles.samples = 128
scene.cycles.sampling_pattern = 'TABULATED_SOBOL'
scene.cycles.use_adaptive_sampling = False
scene.cycles.use_light_tree = False
scene.view_settings.view_transform = 'Filmic'
bpy.context.view_layer.update()

# ---- added for rendering (the .blend has no active camera and no usable light): camera, sun + grey world if the file has none
cam_auto = bpy.data.cameras.new('AutoCamera')
cam_auto.lens = 50.0
cam_auto.sensor_width = 36.0
cam_auto.clip_end = 25357.6
ob_auto_camera = bpy.data.objects.new('AutoCamera', cam_auto)
scene.collection.objects.link(ob_auto_camera)
ob_auto_camera.location = (1449.45, -1733.86, 1353.09)
ob_auto_camera.rotation_euler = (1.09748, -7.21219e-08, 0.694738)
scene.camera = ob_auto_camera
light_auto_sun = bpy.data.lights.new('AutoSun', 'SUN')
light_auto_sun.energy = 3.0
light_auto_sun.angle = 0.0523599
ob_auto_sun = bpy.data.objects.new('AutoSun', light_auto_sun)
scene.collection.objects.link(ob_auto_sun)
ob_auto_sun.rotation_euler = (0.872665, 0.174533, 0.523599)
if scene.world is None:
    world_auto = bpy.data.worlds.new('AutoWorld')
    world_auto.color = (0.3, 0.3, 0.3)
    scene.world = world_auto
bpy.context.view_layer.update()
